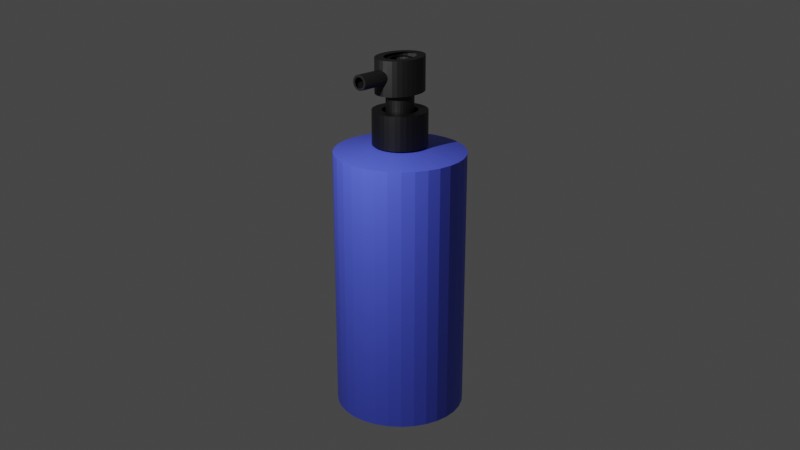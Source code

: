 # Source: handsanitizer.blend  (saved by Blender 2.90.8; exported with 4.5.12 LTS)
import bpy
from mathutils import Matrix  # noqa: F401  (used for matrix-valued properties, if any)

bpy.ops.wm.read_factory_settings(use_empty=True)
scene = bpy.context.scene
scene.name = 'Scene'

# ---- collections
col_collection = bpy.data.collections.new('Collection'); scene.collection.children.link(col_collection)

# ---- materials (node trees are filled in below, after node groups)
mat_material_001 = bpy.data.materials.new('Material.001')
mat_material_001.use_transparent_shadow = False
mat_material_005 = bpy.data.materials.new('Material.005')
mat_material_005.use_transparent_shadow = False
mat_material_004 = bpy.data.materials.new('Material.004')
mat_material_004.use_transparent_shadow = False
mat_material_003 = bpy.data.materials.new('Material.003')
mat_material_003.use_transparent_shadow = False
mat_material_002 = bpy.data.materials.new('Material.002')
mat_material_002.use_transparent_shadow = False

# ---- material node trees
mat_material_001.use_nodes = True; mat_material_001.node_tree.nodes.clear()
_N = mat_material_001.node_tree.nodes; _L = mat_material_001.node_tree.links
n0 = _N.new('ShaderNodeBsdfPrincipled'); n0.name = 'Principled BSDF'; n0.location = (10, 300)
n0.distribution = 'GGX'
n0.subsurface_method = 'BURLEY'
n0.inputs[0].default_value = (0.07792, 0.1118, 0.8, 1.0)
n0.inputs[3].default_value = 1.45
n0.inputs[27].default_value = (0.0, 0.0, 0.0, 1.0)
n0.inputs[28].default_value = 1.0
n1 = _N.new('ShaderNodeOutputMaterial'); n1.name = 'Material Output'; n1.location = (300, 300)
_L.new(n0.outputs[0], n1.inputs[0])
n1.is_active_output = True
mat_material_005.use_nodes = True; mat_material_005.node_tree.nodes.clear()
_N = mat_material_005.node_tree.nodes; _L = mat_material_005.node_tree.links
n0 = _N.new('ShaderNodeBsdfPrincipled'); n0.name = 'Principled BSDF'; n0.location = (10, 300)
n0.distribution = 'GGX'
n0.subsurface_method = 'BURLEY'
n0.inputs[0].default_value = (0.001032, 0.001032, 0.001032, 1.0)
n0.inputs[3].default_value = 1.45
n0.inputs[27].default_value = (0.0, 0.0, 0.0, 1.0)
n0.inputs[28].default_value = 1.0
n1 = _N.new('ShaderNodeOutputMaterial'); n1.name = 'Material Output'; n1.location = (300, 300)
_L.new(n0.outputs[0], n1.inputs[0])
n1.is_active_output = True
mat_material_004.use_nodes = True; mat_material_004.node_tree.nodes.clear()
_N = mat_material_004.node_tree.nodes; _L = mat_material_004.node_tree.links
n0 = _N.new('ShaderNodeBsdfPrincipled'); n0.name = 'Principled BSDF'; n0.location = (10, 300)
n0.distribution = 'GGX'
n0.subsurface_method = 'BURLEY'
n0.inputs[0].default_value = (0.002063, 0.002063, 0.002063, 1.0)
n0.inputs[3].default_value = 1.45
n0.inputs[27].default_value = (0.0, 0.0, 0.0, 1.0)
n0.inputs[28].default_value = 1.0
n1 = _N.new('ShaderNodeOutputMaterial'); n1.name = 'Material Output'; n1.location = (300, 300)
_L.new(n0.outputs[0], n1.inputs[0])
n1.is_active_output = True
mat_material_003.use_nodes = True; mat_material_003.node_tree.nodes.clear()
_N = mat_material_003.node_tree.nodes; _L = mat_material_003.node_tree.links
n0 = _N.new('ShaderNodeBsdfPrincipled'); n0.name = 'Principled BSDF'; n0.location = (10, 300)
n0.distribution = 'GGX'
n0.subsurface_method = 'BURLEY'
n0.inputs[0].default_value = (0.004896, 0.004896, 0.004896, 1.0)
n0.inputs[3].default_value = 1.45
n0.inputs[27].default_value = (0.0, 0.0, 0.0, 1.0)
n0.inputs[28].default_value = 1.0
n1 = _N.new('ShaderNodeOutputMaterial'); n1.name = 'Material Output'; n1.location = (300, 300)
_L.new(n0.outputs[0], n1.inputs[0])
n1.is_active_output = True
mat_material_002.use_nodes = True; mat_material_002.node_tree.nodes.clear()
_N = mat_material_002.node_tree.nodes; _L = mat_material_002.node_tree.links
n0 = _N.new('ShaderNodeBsdfPrincipled'); n0.name = 'Principled BSDF'; n0.location = (10, 300)
n0.distribution = 'GGX'
n0.subsurface_method = 'BURLEY'
n0.inputs[0].default_value = (0.005605, 0.005605, 0.005605, 1.0)
n0.inputs[3].default_value = 1.45
n0.inputs[27].default_value = (0.0, 0.0, 0.0, 1.0)
n0.inputs[28].default_value = 1.0
n1 = _N.new('ShaderNodeOutputMaterial'); n1.name = 'Material Output'; n1.location = (300, 300)
_L.new(n0.outputs[0], n1.inputs[0])
n1.is_active_output = True

# ---- world
world_world = bpy.data.worlds.new('World'); scene.world = world_world
world_world.use_nodes = True; world_world.node_tree.nodes.clear()
_N = world_world.node_tree.nodes; _L = world_world.node_tree.links
n0 = _N.new('ShaderNodeOutputWorld'); n0.name = 'World Output'; n0.location = (300, 300)
n1 = _N.new('ShaderNodeBackground'); n1.name = 'Background'; n1.location = (10, 300)
n1.inputs[0].default_value = (0.05088, 0.05088, 0.05088, 1.0)
_L.new(n1.outputs[0], n0.inputs[0])
n0.is_active_output = True
world_world.color = (0.05088, 0.05088, 0.05088)
world_world.use_sun_shadow = False
world_world.sun_shadow_jitter_overblur = 0.0

# ---- cameras
cam_camera_001 = bpy.data.cameras.new('Camera.001')

# ---- lights
light_light = bpy.data.lights.new('Light', 'POINT')
light_light.specular_factor = 2.0
light_light.transmission_factor = 0.0
light_light.energy = 1000.0
light_light.shadow_soft_size = 0.1
light_light.shadow_maximum_resolution = 0.006
light_light.use_absolute_resolution = True

# ---- meshes
me_cylinder = bpy.data.meshes.new('Cylinder')
me_cylinder.from_pydata([(-5.891e-08, 1.0, -3.743), (-1.523e-07, 0.2889, 0.4319), (0.1951, 0.9808, -3.743), (0.05637, 0.2834, 0.4319), (0.3827, 0.9239, -3.743), (0.1106, 0.267, 0.4319), (0.5556, 0.8315, -3.743), (0.1605, 0.2403, 0.4319), (0.7071, 0.7071, -3.743), (0.2043, 0.2043, 0.4319), (0.8315, 0.5556, -3.743), (0.2403, 0.1605, 0.4319), (0.9239, 0.3827, -3.743), (0.267, 0.1106, 0.4319), (0.9808, 0.1951, -3.743), (0.2834, 0.05637, 0.4319), (1.0, -1.282e-07, -3.743), (0.2889, -1.429e-07, 0.4319), (0.9808, -0.1951, -3.743), (0.2834, -0.05637, 0.4319), (0.9239, -0.3827, -3.743), (0.267, -0.1106, 0.4319), (0.8315, -0.5556, -3.743), (0.2403, -0.1605, 0.4319), (0.7071, -0.7071, -3.743), (0.2043, -0.2043, 0.4319), (0.5556, -0.8315, -3.743), (0.1605, -0.2403, 0.4319), (0.3827, -0.9239, -3.743), (0.1106, -0.267, 0.4319), (0.1951, -0.9808, -3.743), (0.05637, -0.2834, 0.4319), (-3.847e-07, -1.0, -3.743), (-1.364e-07, -0.2889, 0.4319), (-0.1951, -0.9808, -3.743), (-0.05637, -0.2834, 0.4319), (-0.3827, -0.9239, -3.743), (-0.1106, -0.267, 0.4319), (-0.5556, -0.8315, -3.743), (-0.1605, -0.2403, 0.4319), (-0.7071, -0.7071, -3.743), (-0.2043, -0.2043, 0.4319), (-0.8315, -0.5556, -3.743), (-0.2403, -0.1605, 0.4319), (-0.9239, -0.3827, -3.743), (-0.267, -0.1106, 0.4319), (-0.9808, -0.1951, -3.743), (-0.2834, -0.05637, 0.4319), (-1.0, 7.619e-07, -3.743), (-0.2889, 1.538e-07, 0.4319), (-0.9808, 0.1951, -3.743), (-0.2834, 0.05637, 0.4319), (-0.9239, 0.3827, -3.743), (-0.267, 0.1106, 0.4319), (-0.8315, 0.5556, -3.743), (-0.2403, 0.1605, 0.4319), (-0.7071, 0.7071, -3.743), (-0.2043, 0.2043, 0.4319), (-0.5556, 0.8315, -3.743), (-0.1605, 0.2403, 0.4319), (-0.3827, 0.9239, -3.743), (-0.1106, 0.267, 0.4319), (-0.1951, 0.9808, -3.743), (-0.05637, 0.2834, 0.4319), (0.1951, 0.9808, 0.3357), (-5.891e-08, 1.0, 0.3357), (0.3827, 0.9239, 0.3357), (0.5556, 0.8315, 0.3357), (0.7071, 0.7071, 0.3357), (0.8315, 0.5556, 0.3357), (0.9239, 0.3827, 0.3357), (0.9808, 0.1951, 0.3357), (1.0, -1.282e-07, 0.3357), (0.9808, -0.1951, 0.3357), (0.9239, -0.3827, 0.3357), (0.8315, -0.5556, 0.3357), (0.7071, -0.7071, 0.3357), (0.5556, -0.8315, 0.3357), (0.3827, -0.9239, 0.3357), (0.1951, -0.9808, 0.3357), (-3.847e-07, -1.0, 0.3357), (-0.1951, -0.9808, 0.3357), (-0.3827, -0.9239, 0.3357), (-0.5556, -0.8315, 0.3357), (-0.7071, -0.7071, 0.3357), (-0.8315, -0.5556, 0.3357), (-0.9239, -0.3827, 0.3357), (-0.9808, -0.1951, 0.3357), (-1.0, 7.619e-07, 0.3357), (-0.9808, 0.1951, 0.3357), (-0.9239, 0.3827, 0.3357), (-0.8315, 0.5556, 0.3357), (-0.7071, 0.7071, 0.3357), (-0.5556, 0.8315, 0.3357), (-0.3827, 0.9239, 0.3357), (-0.1951, 0.9808, 0.3357), (0.05637, 0.2834, 0.7039), (-1.678e-07, 0.2889, 0.7039), (0.1106, 0.267, 0.7039), (0.1605, 0.2403, 0.7039), (0.2043, 0.2043, 0.7039), (0.2403, 0.1605, 0.7039), (0.267, 0.1106, 0.7039), (0.2834, 0.05637, 0.7039), (0.2889, -1.429e-07, 0.7039), (0.2834, -0.05637, 0.7039), (0.267, -0.1106, 0.7039), (0.2403, -0.1605, 0.7039), (0.2043, -0.2043, 0.7039), (0.1605, -0.2403, 0.7039), (0.1106, -0.267, 0.7039), (0.05637, -0.2834, 0.7039), (-1.519e-07, -0.2889, 0.7039), (-0.05637, -0.2834, 0.7039), (-0.1106, -0.267, 0.7039), (-0.1605, -0.2403, 0.7039), (-0.2043, -0.2043, 0.7039), (-0.2403, -0.1605, 0.7039), (-0.267, -0.1106, 0.7039), (-0.2834, -0.05637, 0.7039), (-0.2889, 1.538e-07, 0.7039), (-0.2834, 0.05637, 0.7039), (-0.267, 0.1106, 0.7039), (-0.2403, 0.1605, 0.7039), (-0.2043, 0.2043, 0.7039), (-0.1605, 0.2403, 0.7039), (-0.1106, 0.267, 0.7039), (-0.05637, 0.2834, 0.7039), (-0.2834, -0.05637, 0.4319), (-0.267, -0.1106, 0.4319), (-0.267, -0.1106, 0.7039), (-0.2834, -0.05637, 0.7039), (0.267, -0.1106, 0.4319), (0.2834, -0.05637, 0.4319), (0.2834, -0.05637, 0.7039), (0.267, -0.1106, 0.7039), (-0.2889, 1.538e-07, 0.4319), (-0.2834, -0.05637, 0.4319), (-0.2834, -0.05637, 0.7039), (-0.2889, 1.538e-07, 0.7039), (0.2403, -0.1605, 0.4319), (0.267, -0.1106, 0.4319), (0.267, -0.1106, 0.7039), (0.2403, -0.1605, 0.7039), (-0.2834, 0.05637, 0.4319), (-0.2889, 1.538e-07, 0.4319), (-0.2889, 1.538e-07, 0.7039), (-0.2834, 0.05637, 0.7039), (0.2043, -0.2043, 0.4319), (0.2403, -0.1605, 0.4319), (0.2403, -0.1605, 0.7039), (0.2043, -0.2043, 0.7039), (-0.267, 0.1106, 0.4319), (-0.2834, 0.05637, 0.4319), (-0.2834, 0.05637, 0.7039), (-0.267, 0.1106, 0.7039), (0.1605, -0.2403, 0.4319), (0.2043, -0.2043, 0.4319), (0.2043, -0.2043, 0.7039), (0.1605, -0.2403, 0.7039), (-0.2403, 0.1605, 0.4319), (-0.267, 0.1106, 0.4319), (-0.267, 0.1106, 0.7039), (-0.2403, 0.1605, 0.7039), (0.1106, -0.267, 0.4319), (0.1605, -0.2403, 0.4319), (0.1605, -0.2403, 0.7039), (0.1106, -0.267, 0.7039), (0.05637, 0.2834, 0.4319), (-1.523e-07, 0.2889, 0.4319), (-1.678e-07, 0.2889, 0.7039), (0.05637, 0.2834, 0.7039), (-0.2043, 0.2043, 0.4319), (-0.2403, 0.1605, 0.4319), (-0.2403, 0.1605, 0.7039), (-0.2043, 0.2043, 0.7039), (0.05637, -0.2834, 0.4319), (0.1106, -0.267, 0.4319), (0.1106, -0.267, 0.7039), (0.05637, -0.2834, 0.7039), (0.1106, 0.267, 0.4319), (0.05637, 0.2834, 0.4319), (0.05637, 0.2834, 0.7039), (0.1106, 0.267, 0.7039), (-0.1605, 0.2403, 0.4319), (-0.2043, 0.2043, 0.4319), (-0.2043, 0.2043, 0.7039), (-0.1605, 0.2403, 0.7039), (-1.364e-07, -0.2889, 0.4319), (0.05637, -0.2834, 0.4319), (0.05637, -0.2834, 0.7039), (-1.519e-07, -0.2889, 0.7039), (0.1605, 0.2403, 0.4319), (0.1106, 0.267, 0.4319), (0.1106, 0.267, 0.7039), (0.1605, 0.2403, 0.7039), (-0.1106, 0.267, 0.4319), (-0.1605, 0.2403, 0.4319), (-0.1605, 0.2403, 0.7039), (-0.1106, 0.267, 0.7039), (-0.05637, -0.2834, 0.4319), (-1.364e-07, -0.2889, 0.4319), (-1.519e-07, -0.2889, 0.7039), (-0.05637, -0.2834, 0.7039), (0.2043, 0.2043, 0.4319), (0.1605, 0.2403, 0.4319), (0.1605, 0.2403, 0.7039), (0.2043, 0.2043, 0.7039), (-0.05637, 0.2834, 0.4319), (-0.1106, 0.267, 0.4319), (-0.1106, 0.267, 0.7039), (-0.05637, 0.2834, 0.7039), (-0.1106, -0.267, 0.4319), (-0.05637, -0.2834, 0.4319), (-0.05637, -0.2834, 0.7039), (-0.1106, -0.267, 0.7039), (0.2403, 0.1605, 0.4319), (0.2043, 0.2043, 0.4319), (0.2043, 0.2043, 0.7039), (0.2403, 0.1605, 0.7039), (-1.523e-07, 0.2889, 0.4319), (-0.05637, 0.2834, 0.4319), (-0.05637, 0.2834, 0.7039), (-1.678e-07, 0.2889, 0.7039), (-0.1605, -0.2403, 0.4319), (-0.1106, -0.267, 0.4319), (-0.1106, -0.267, 0.7039), (-0.1605, -0.2403, 0.7039), (0.267, 0.1106, 0.4319), (0.2403, 0.1605, 0.4319), (0.2403, 0.1605, 0.7039), (0.267, 0.1106, 0.7039), (-0.2043, -0.2043, 0.4319), (-0.1605, -0.2403, 0.4319), (-0.1605, -0.2403, 0.7039), (-0.2043, -0.2043, 0.7039), (0.2834, 0.05637, 0.4319), (0.267, 0.1106, 0.4319), (0.267, 0.1106, 0.7039), (0.2834, 0.05637, 0.7039), (-0.2403, -0.1605, 0.4319), (-0.2043, -0.2043, 0.4319), (-0.2043, -0.2043, 0.7039), (-0.2403, -0.1605, 0.7039), (0.2889, -1.429e-07, 0.4319), (0.2834, 0.05637, 0.4319), (0.2834, 0.05637, 0.7039), (0.2889, -1.429e-07, 0.7039), (-0.267, -0.1106, 0.4319), (-0.2403, -0.1605, 0.4319), (-0.2403, -0.1605, 0.7039), (-0.267, -0.1106, 0.7039), (0.2834, -0.05637, 0.4319), (0.2889, -1.429e-07, 0.4319), (0.2889, -1.429e-07, 0.7039), (0.2834, -0.05637, 0.7039)], [], [(0, 65, 64, 2), (2, 64, 66, 4), (4, 66, 67, 6), (6, 67, 68, 8), (8, 68, 69, 10), (10, 69, 70, 12), (12, 70, 71, 14), (14, 71, 72, 16), (16, 72, 73, 18), (18, 73, 74, 20), (20, 74, 75, 22), (22, 75, 76, 24), (24, 76, 77, 26), (26, 77, 78, 28), (28, 78, 79, 30), (30, 79, 80, 32), (32, 80, 81, 34), (34, 81, 82, 36), (36, 82, 83, 38), (38, 83, 84, 40), (40, 84, 85, 42), (42, 85, 86, 44), (44, 86, 87, 46), (46, 87, 88, 48), (48, 88, 89, 50), (50, 89, 90, 52), (52, 90, 91, 54), (54, 91, 92, 56), (56, 92, 93, 58), (58, 93, 94, 60), (60, 94, 95, 62), (62, 95, 65, 0), (0, 2, 4, 6, 8, 10, 12, 14, 16, 18, 20, 22, 24, 26, 28, 30, 32, 34, 36, 38, 40, 42, 44, 46, 48, 50, 52, 54, 56, 58, 60, 62), (1, 3, 64, 65), (3, 5, 66, 64), (5, 7, 67, 66), (7, 9, 68, 67), (9, 11, 69, 68), (11, 13, 70, 69), (13, 15, 71, 70), (15, 17, 72, 71), (17, 19, 73, 72), (19, 21, 74, 73), (21, 23, 75, 74), (23, 25, 76, 75), (25, 27, 77, 76), (27, 29, 78, 77), (29, 31, 79, 78), (31, 33, 80, 79), (33, 35, 81, 80), (35, 37, 82, 81), (37, 39, 83, 82), (39, 41, 84, 83), (41, 43, 85, 84), (43, 45, 86, 85), (45, 47, 87, 86), (47, 49, 88, 87), (49, 51, 89, 88), (51, 53, 90, 89), (53, 55, 91, 90), (55, 57, 92, 91), (57, 59, 93, 92), (59, 61, 94, 93), (61, 63, 95, 94), (63, 1, 65, 95), (128, 129, 130, 131), (45, 129, 128, 47), (118, 130, 129, 45), (119, 131, 130, 118), (47, 128, 131, 119), (132, 133, 134, 135), (19, 133, 132, 21), (105, 134, 133, 19), (106, 135, 134, 105), (21, 132, 135, 106), (136, 137, 138, 139), (47, 137, 136, 49), (119, 138, 137, 47), (120, 139, 138, 119), (49, 136, 139, 120), (140, 141, 142, 143), (21, 141, 140, 23), (106, 142, 141, 21), (107, 143, 142, 106), (23, 140, 143, 107), (144, 145, 146, 147), (49, 145, 144, 51), (120, 146, 145, 49), (121, 147, 146, 120), (51, 144, 147, 121), (148, 149, 150, 151), (23, 149, 148, 25), (107, 150, 149, 23), (108, 151, 150, 107), (25, 148, 151, 108), (152, 153, 154, 155), (51, 153, 152, 53), (121, 154, 153, 51), (122, 155, 154, 121), (53, 152, 155, 122), (156, 157, 158, 159), (25, 157, 156, 27), (108, 158, 157, 25), (109, 159, 158, 108), (27, 156, 159, 109), (160, 161, 162, 163), (53, 161, 160, 55), (122, 162, 161, 53), (123, 163, 162, 122), (55, 160, 163, 123), (164, 165, 166, 167), (27, 165, 164, 29), (109, 166, 165, 27), (110, 167, 166, 109), (29, 164, 167, 110), (168, 169, 170, 171), (1, 169, 168, 3), (97, 170, 169, 1), (96, 171, 170, 97), (3, 168, 171, 96), (172, 173, 174, 175), (55, 173, 172, 57), (123, 174, 173, 55), (124, 175, 174, 123), (57, 172, 175, 124), (176, 177, 178, 179), (29, 177, 176, 31), (110, 178, 177, 29), (111, 179, 178, 110), (31, 176, 179, 111), (180, 181, 182, 183), (3, 181, 180, 5), (96, 182, 181, 3), (98, 183, 182, 96), (5, 180, 183, 98), (184, 185, 186, 187), (57, 185, 184, 59), (124, 186, 185, 57), (125, 187, 186, 124), (59, 184, 187, 125), (188, 189, 190, 191), (31, 189, 188, 33), (111, 190, 189, 31), (112, 191, 190, 111), (33, 188, 191, 112), (192, 193, 194, 195), (5, 193, 192, 7), (98, 194, 193, 5), (99, 195, 194, 98), (7, 192, 195, 99), (196, 197, 198, 199), (59, 197, 196, 61), (125, 198, 197, 59), (126, 199, 198, 125), (61, 196, 199, 126), (200, 201, 202, 203), (33, 201, 200, 35), (112, 202, 201, 33), (113, 203, 202, 112), (35, 200, 203, 113), (204, 205, 206, 207), (7, 205, 204, 9), (99, 206, 205, 7), (100, 207, 206, 99), (9, 204, 207, 100), (208, 209, 210, 211), (61, 209, 208, 63), (126, 210, 209, 61), (127, 211, 210, 126), (63, 208, 211, 127), (212, 213, 214, 215), (35, 213, 212, 37), (113, 214, 213, 35), (114, 215, 214, 113), (37, 212, 215, 114), (216, 217, 218, 219), (9, 217, 216, 11), (100, 218, 217, 9), (101, 219, 218, 100), (11, 216, 219, 101), (220, 221, 222, 223), (63, 221, 220, 1), (127, 222, 221, 63), (97, 223, 222, 127), (1, 220, 223, 97), (224, 225, 226, 227), (37, 225, 224, 39), (114, 226, 225, 37), (115, 227, 226, 114), (39, 224, 227, 115), (228, 229, 230, 231), (11, 229, 228, 13), (101, 230, 229, 11), (102, 231, 230, 101), (13, 228, 231, 102), (232, 233, 234, 235), (39, 233, 232, 41), (115, 234, 233, 39), (116, 235, 234, 115), (41, 232, 235, 116), (236, 237, 238, 239), (13, 237, 236, 15), (102, 238, 237, 13), (103, 239, 238, 102), (15, 236, 239, 103), (240, 241, 242, 243), (41, 241, 240, 43), (116, 242, 241, 41), (117, 243, 242, 116), (43, 240, 243, 117), (244, 245, 246, 247), (15, 245, 244, 17), (103, 246, 245, 15), (104, 247, 246, 103), (17, 244, 247, 104), (248, 249, 250, 251), (43, 249, 248, 45), (117, 250, 249, 43), (118, 251, 250, 117), (45, 248, 251, 118), (252, 253, 254, 255), (17, 253, 252, 19), (104, 254, 253, 17), (105, 255, 254, 104), (19, 252, 255, 105)])
_uv = me_cylinder.uv_layers.new(name='UVMap')
_uv.uv.foreach_set('vector', [1.0, 0.5, 1.0, 1.0, 0.9688, 1.0, 0.9688, 0.5, 0.9688, 0.5, 0.9688, 1.0, 0.9375, 1.0, 0.9375, 0.5, 0.9375, 0.5, 0.9375, 1.0, 0.9062, 1.0, 0.9062, 0.5, 0.9062, 0.5, 0.9062, 1.0, 0.875, 1.0, 0.875, 0.5, 0.875, 0.5, 0.875, 1.0, 0.8438, 1.0, 0.8438, 0.5, 0.8438, 0.5, 0.8438, 1.0, 0.8125, 1.0, 0.8125, 0.5, 0.8125, 0.5, 0.8125, 1.0, 0.7812, 1.0, 0.7812, 0.5, 0.7812, 0.5, 0.7812, 1.0, 0.75, 1.0, 0.75, 0.5, 0.75, 0.5, 0.75, 1.0, 0.7188, 1.0, 0.7188, 0.5, 0.7188, 0.5, 0.7188, 1.0, 0.6875, 1.0, 0.6875, 0.5, 0.6875, 0.5, 0.6875, 1.0, 0.6562, 1.0, 0.6562, 0.5, 0.6562, 0.5, 0.6562, 1.0, 0.625, 1.0, 0.625, 0.5, 0.625, 0.5, 0.625, 1.0, 0.5938, 1.0, 0.5938, 0.5, 0.5938, 0.5, 0.5938, 1.0, 0.5625, 1.0, 0.5625, 0.5, 0.5625, 0.5, 0.5625, 1.0, 0.5312, 1.0, 0.5312, 0.5, 0.5312, 0.5, 0.5312, 1.0, 0.5, 1.0, 0.5, 0.5, 0.5, 0.5, 0.5, 1.0, 0.4688, 1.0, 0.4688, 0.5, 0.4688, 0.5, 0.4688, 1.0, 0.4375, 1.0, 0.4375, 0.5, 0.4375, 0.5, 0.4375, 1.0, 0.4062, 1.0, 0.4062, 0.5, 0.4062, 0.5, 0.4062, 1.0, 0.375, 1.0, 0.375, 0.5, 0.375, 0.5, 0.375, 1.0, 0.3438, 1.0, 0.3438, 0.5, 0.3438, 0.5, 0.3438, 1.0, 0.3125, 1.0, 0.3125, 0.5, 0.3125, 0.5, 0.3125, 1.0, 0.2812, 1.0, 0.2812, 0.5, 0.2812, 0.5, 0.2812, 1.0, 0.25, 1.0, 0.25, 0.5, 0.25, 0.5, 0.25, 1.0, 0.2188, 1.0, 0.2188, 0.5, 0.2188, 0.5, 0.2188, 1.0, 0.1875, 1.0, 0.1875, 0.5, 0.1875, 0.5, 0.1875, 1.0, 0.1562, 1.0, 0.1562, 0.5, 0.1562, 0.5, 0.1562, 1.0, 0.125, 1.0, 0.125, 0.5, 0.125, 0.5, 0.125, 1.0, 0.09375, 1.0, 0.09375, 0.5, 0.09375, 0.5, 0.09375, 1.0, 0.0625, 1.0, 0.0625, 0.5, 0.0625, 0.5, 0.0625, 1.0, 0.03125, 1.0, 0.03125, 0.5, 0.03125, 0.5, 0.03125, 1.0, 0.0, 1.0, 0.0, 0.5, 0.75, 0.49, 0.7968, 0.4854, 0.8418, 0.4717, 0.8833, 0.4496, 0.9197, 0.4197, 0.9496, 0.3833, 0.9717, 0.3418, 0.9854, 0.2968, 0.99, 0.25, 0.9854, 0.2032, 0.9717, 0.1582, 0.9496, 0.1167, 0.9197, 0.08029, 0.8833, 0.05045, 0.8418, 0.02827, 0.7968, 0.01461, 0.75, 0.01, 0.7032, 0.01461, 0.6582, 0.02827, 0.6167, 0.05045, 0.5803, 0.08029, 0.5504, 0.1167, 0.5283, 0.1582, 0.5146, 0.2032, 0.51, 0.25, 0.5146, 0.2968, 0.5283, 0.3418, 0.5504, 0.3833, 0.5803, 0.4197, 0.6167, 0.4496, 0.6582, 0.4717, 0.7032, 0.4854, 0.25, 0.3671, 0.2728, 0.3649, 0.2968, 0.4854, 0.25, 0.49, 0.2728, 0.3649, 0.2948, 0.3582, 0.3418, 0.4717, 0.2968, 0.4854, 0.2948, 0.3582, 0.3151, 0.3474, 0.3833, 0.4496, 0.3418, 0.4717, 0.3151, 0.3474, 0.3328, 0.3328, 0.4197, 0.4197, 0.3833, 0.4496, 0.3328, 0.3328, 0.3474, 0.3151, 0.4496, 0.3833, 0.4197, 0.4197, 0.3474, 0.3151, 0.3582, 0.2948, 0.4717, 0.3418, 0.4496, 0.3833, 0.3582, 0.2948, 0.3649, 0.2728, 0.4854, 0.2968, 0.4717, 0.3418, 0.3649, 0.2728, 0.3671, 0.25, 0.49, 0.25, 0.4854, 0.2968, 0.3671, 0.25, 0.3649, 0.2272, 0.4854, 0.2032, 0.49, 0.25, 0.3649, 0.2272, 0.3582, 0.2052, 0.4717, 0.1582, 0.4854, 0.2032, 0.3582, 0.2052, 0.3474, 0.1849, 0.4496, 0.1167, 0.4717, 0.1582, 0.3474, 0.1849, 0.3328, 0.1672, 0.4197, 0.08029, 0.4496, 0.1167, 0.3328, 0.1672, 0.3151, 0.1526, 0.3833, 0.05045, 0.4197, 0.08029, 0.3151, 0.1526, 0.2948, 0.1418, 0.3418, 0.02827, 0.3833, 0.05045, 0.2948, 0.1418, 0.2728, 0.1351, 0.2968, 0.01461, 0.3418, 0.02827, 0.2728, 0.1351, 0.25, 0.1329, 0.25, 0.01, 0.2968, 0.01461, 0.25, 0.1329, 0.2272, 0.1351, 0.2032, 0.01461, 0.25, 0.01, 0.2272, 0.1351, 0.2052, 0.1418, 0.1582, 0.02827, 0.2032, 0.01461, 0.2052, 0.1418, 0.1849, 0.1526, 0.1167, 0.05045, 0.1582, 0.02827, 0.1849, 0.1526, 0.1672, 0.1672, 0.08029, 0.08029, 0.1167, 0.05045, 0.1672, 0.1672, 0.1526, 0.1849, 0.05045, 0.1167, 0.08029, 0.08029, 0.1526, 0.1849, 0.1418, 0.2052, 0.02827, 0.1582, 0.05045, 0.1167, 0.1418, 0.2052, 0.1351, 0.2272, 0.01461, 0.2032, 0.02827, 0.1582, 0.1351, 0.2272, 0.1329, 0.25, 0.01, 0.25, 0.01461, 0.2032, 0.1329, 0.25, 0.1351, 0.2728, 0.01461, 0.2968, 0.01, 0.25, 0.1351, 0.2728, 0.1418, 0.2948, 0.02827, 0.3418, 0.01461, 0.2968, 0.1418, 0.2948, 0.1526, 0.3151, 0.05045, 0.3833, 0.02827, 0.3418, 0.1526, 0.3151, 0.1672, 0.3328, 0.08029, 0.4197, 0.05045, 0.3833, 0.1672, 0.3328, 0.1849, 0.3474, 0.1167, 0.4496, 0.08029, 0.4197, 0.1849, 0.3474, 0.2052, 0.3582, 0.1582, 0.4717, 0.1167, 0.4496, 0.2052, 0.3582, 0.2272, 0.3649, 0.2032, 0.4854, 0.1582, 0.4717, 0.2272, 0.3649, 0.25, 0.3671, 0.25, 0.49, 0.2032, 0.4854, 0.1351, 0.2272, 0.1418, 0.2052, 0.1418, 0.2052, 0.1351, 0.2272, 0.1418, 0.2052, 0.1418, 0.2052, 0.1351, 0.2272, 0.1351, 0.2272, 0.1418, 0.2052, 0.1418, 0.2052, 0.1418, 0.2052, 0.1418, 0.2052, 0.1351, 0.2272, 0.1351, 0.2272, 0.1418, 0.2052, 0.1418, 0.2052, 0.1351, 0.2272, 0.1351, 0.2272, 0.1351, 0.2272, 0.1351, 0.2272, 0.3582, 0.2052, 0.3649, 0.2272, 0.3649, 0.2272, 0.3582, 0.2052, 0.3649, 0.2272, 0.3649, 0.2272, 0.3582, 0.2052, 0.3582, 0.2052, 0.3649, 0.2272, 0.3649, 0.2272, 0.3649, 0.2272, 0.3649, 0.2272, 0.3582, 0.2052, 0.3582, 0.2052, 0.3649, 0.2272, 0.3649, 0.2272, 0.3582, 0.2052, 0.3582, 0.2052, 0.3582, 0.2052, 0.3582, 0.2052, 0.1329, 0.25, 0.1351, 0.2272, 0.1351, 0.2272, 0.1329, 0.25, 0.1351, 0.2272, 0.1351, 0.2272, 0.1329, 0.25, 0.1329, 0.25, 0.1351, 0.2272, 0.1351, 0.2272, 0.1351, 0.2272, 0.1351, 0.2272, 0.1329, 0.25, 0.1329, 0.25, 0.1351, 0.2272, 0.1351, 0.2272, 0.1329, 0.25, 0.1329, 0.25, 0.1329, 0.25, 0.1329, 0.25, 0.3474, 0.1849, 0.3582, 0.2052, 0.3582, 0.2052, 0.3474, 0.1849, 0.3582, 0.2052, 0.3582, 0.2052, 0.3474, 0.1849, 0.3474, 0.1849, 0.3582, 0.2052, 0.3582, 0.2052, 0.3582, 0.2052, 0.3582, 0.2052, 0.3474, 0.1849, 0.3474, 0.1849, 0.3582, 0.2052, 0.3582, 0.2052, 0.3474, 0.1849, 0.3474, 0.1849, 0.3474, 0.1849, 0.3474, 0.1849, 0.1351, 0.2728, 0.1329, 0.25, 0.1329, 0.25, 0.1351, 0.2728, 0.1329, 0.25, 0.1329, 0.25, 0.1351, 0.2728, 0.1351, 0.2728, 0.1329, 0.25, 0.1329, 0.25, 0.1329, 0.25, 0.1329, 0.25, 0.1351, 0.2728, 0.1351, 0.2728, 0.1329, 0.25, 0.1329, 0.25, 0.1351, 0.2728, 0.1351, 0.2728, 0.1351, 0.2728, 0.1351, 0.2728, 0.3328, 0.1672, 0.3474, 0.1849, 0.3474, 0.1849, 0.3328, 0.1672, 0.3474, 0.1849, 0.3474, 0.1849, 0.3328, 0.1672, 0.3328, 0.1672, 0.3474, 0.1849, 0.3474, 0.1849, 0.3474, 0.1849, 0.3474, 0.1849, 0.3328, 0.1672, 0.3328, 0.1672, 0.3474, 0.1849, 0.3474, 0.1849, 0.3328, 0.1672, 0.3328, 0.1672, 0.3328, 0.1672, 0.3328, 0.1672, 0.1418, 0.2948, 0.1351, 0.2728, 0.1351, 0.2728, 0.1418, 0.2948, 0.1351, 0.2728, 0.1351, 0.2728, 0.1418, 0.2948, 0.1418, 0.2948, 0.1351, 0.2728, 0.1351, 0.2728, 0.1351, 0.2728, 0.1351, 0.2728, 0.1418, 0.2948, 0.1418, 0.2948, 0.1351, 0.2728, 0.1351, 0.2728, 0.1418, 0.2948, 0.1418, 0.2948, 0.1418, 0.2948, 0.1418, 0.2948, 0.3151, 0.1526, 0.3328, 0.1672, 0.3328, 0.1672, 0.3151, 0.1526, 0.3328, 0.1672, 0.3328, 0.1672, 0.3151, 0.1526, 0.3151, 0.1526, 0.3328, 0.1672, 0.3328, 0.1672, 0.3328, 0.1672, 0.3328, 0.1672, 0.3151, 0.1526, 0.3151, 0.1526, 0.3328, 0.1672, 0.3328, 0.1672, 0.3151, 0.1526, 0.3151, 0.1526, 0.3151, 0.1526, 0.3151, 0.1526, 0.1526, 0.3151, 0.1418, 0.2948, 0.1418, 0.2948, 0.1526, 0.3151, 0.1418, 0.2948, 0.1418, 0.2948, 0.1526, 0.3151, 0.1526, 0.3151, 0.1418, 0.2948, 0.1418, 0.2948, 0.1418, 0.2948, 0.1418, 0.2948, 0.1526, 0.3151, 0.1526, 0.3151, 0.1418, 0.2948, 0.1418, 0.2948, 0.1526, 0.3151, 0.1526, 0.3151, 0.1526, 0.3151, 0.1526, 0.3151, 0.2948, 0.1418, 0.3151, 0.1526, 0.3151, 0.1526, 0.2948, 0.1418, 0.3151, 0.1526, 0.3151, 0.1526, 0.2948, 0.1418, 0.2948, 0.1418, 0.3151, 0.1526, 0.3151, 0.1526, 0.3151, 0.1526, 0.3151, 0.1526, 0.2948, 0.1418, 0.2948, 0.1418, 0.3151, 0.1526, 0.3151, 0.1526, 0.2948, 0.1418, 0.2948, 0.1418, 0.2948, 0.1418, 0.2948, 0.1418, 0.2728, 0.3649, 0.25, 0.3671, 0.25, 0.3671, 0.2728, 0.3649, 0.25, 0.3671, 0.25, 0.3671, 0.2728, 0.3649, 0.2728, 0.3649, 0.25, 0.3671, 0.25, 0.3671, 0.25, 0.3671, 0.25, 0.3671, 0.2728, 0.3649, 0.2728, 0.3649, 0.25, 0.3671, 0.25, 0.3671, 0.2728, 0.3649, 0.2728, 0.3649, 0.2728, 0.3649, 0.2728, 0.3649, 0.1672, 0.3328, 0.1526, 0.3151, 0.1526, 0.3151, 0.1672, 0.3328, 0.1526, 0.3151, 0.1526, 0.3151, 0.1672, 0.3328, 0.1672, 0.3328, 0.1526, 0.3151, 0.1526, 0.3151, 0.1526, 0.3151, 0.1526, 0.3151, 0.1672, 0.3328, 0.1672, 0.3328, 0.1526, 0.3151, 0.1526, 0.3151, 0.1672, 0.3328, 0.1672, 0.3328, 0.1672, 0.3328, 0.1672, 0.3328, 0.2728, 0.1351, 0.2948, 0.1418, 0.2948, 0.1418, 0.2728, 0.1351, 0.2948, 0.1418, 0.2948, 0.1418, 0.2728, 0.1351, 0.2728, 0.1351, 0.2948, 0.1418, 0.2948, 0.1418, 0.2948, 0.1418, 0.2948, 0.1418, 0.2728, 0.1351, 0.2728, 0.1351, 0.2948, 0.1418, 0.2948, 0.1418, 0.2728, 0.1351, 0.2728, 0.1351, 0.2728, 0.1351, 0.2728, 0.1351, 0.2948, 0.3582, 0.2728, 0.3649, 0.2728, 0.3649, 0.2948, 0.3582, 0.2728, 0.3649, 0.2728, 0.3649, 0.2948, 0.3582, 0.2948, 0.3582, 0.2728, 0.3649, 0.2728, 0.3649, 0.2728, 0.3649, 0.2728, 0.3649, 0.2948, 0.3582, 0.2948, 0.3582, 0.2728, 0.3649, 0.2728, 0.3649, 0.2948, 0.3582, 0.2948, 0.3582, 0.2948, 0.3582, 0.2948, 0.3582, 0.1849, 0.3474, 0.1672, 0.3328, 0.1672, 0.3328, 0.1849, 0.3474, 0.1672, 0.3328, 0.1672, 0.3328, 0.1849, 0.3474, 0.1849, 0.3474, 0.1672, 0.3328, 0.1672, 0.3328, 0.1672, 0.3328, 0.1672, 0.3328, 0.1849, 0.3474, 0.1849, 0.3474, 0.1672, 0.3328, 0.1672, 0.3328, 0.1849, 0.3474, 0.1849, 0.3474, 0.1849, 0.3474, 0.1849, 0.3474, 0.25, 0.1329, 0.2728, 0.1351, 0.2728, 0.1351, 0.25, 0.1329, 0.2728, 0.1351, 0.2728, 0.1351, 0.25, 0.1329, 0.25, 0.1329, 0.2728, 0.1351, 0.2728, 0.1351, 0.2728, 0.1351, 0.2728, 0.1351, 0.25, 0.1329, 0.25, 0.1329, 0.2728, 0.1351, 0.2728, 0.1351, 0.25, 0.1329, 0.25, 0.1329, 0.25, 0.1329, 0.25, 0.1329, 0.3151, 0.3474, 0.2948, 0.3582, 0.2948, 0.3582, 0.3151, 0.3474, 0.2948, 0.3582, 0.2948, 0.3582, 0.3151, 0.3474, 0.3151, 0.3474, 0.2948, 0.3582, 0.2948, 0.3582, 0.2948, 0.3582, 0.2948, 0.3582, 0.3151, 0.3474, 0.3151, 0.3474, 0.2948, 0.3582, 0.2948, 0.3582, 0.3151, 0.3474, 0.3151, 0.3474, 0.3151, 0.3474, 0.3151, 0.3474, 0.2052, 0.3582, 0.1849, 0.3474, 0.1849, 0.3474, 0.2052, 0.3582, 0.1849, 0.3474, 0.1849, 0.3474, 0.2052, 0.3582, 0.2052, 0.3582, 0.1849, 0.3474, 0.1849, 0.3474, 0.1849, 0.3474, 0.1849, 0.3474, 0.2052, 0.3582, 0.2052, 0.3582, 0.1849, 0.3474, 0.1849, 0.3474, 0.2052, 0.3582, 0.2052, 0.3582, 0.2052, 0.3582, 0.2052, 0.3582, 0.2272, 0.1351, 0.25, 0.1329, 0.25, 0.1329, 0.2272, 0.1351, 0.25, 0.1329, 0.25, 0.1329, 0.2272, 0.1351, 0.2272, 0.1351, 0.25, 0.1329, 0.25, 0.1329, 0.25, 0.1329, 0.25, 0.1329, 0.2272, 0.1351, 0.2272, 0.1351, 0.25, 0.1329, 0.25, 0.1329, 0.2272, 0.1351, 0.2272, 0.1351, 0.2272, 0.1351, 0.2272, 0.1351, 0.3328, 0.3328, 0.3151, 0.3474, 0.3151, 0.3474, 0.3328, 0.3328, 0.3151, 0.3474, 0.3151, 0.3474, 0.3328, 0.3328, 0.3328, 0.3328, 0.3151, 0.3474, 0.3151, 0.3474, 0.3151, 0.3474, 0.3151, 0.3474, 0.3328, 0.3328, 0.3328, 0.3328, 0.3151, 0.3474, 0.3151, 0.3474, 0.3328, 0.3328, 0.3328, 0.3328, 0.3328, 0.3328, 0.3328, 0.3328, 0.2272, 0.3649, 0.2052, 0.3582, 0.2052, 0.3582, 0.2272, 0.3649, 0.2052, 0.3582, 0.2052, 0.3582, 0.2272, 0.3649, 0.2272, 0.3649, 0.2052, 0.3582, 0.2052, 0.3582, 0.2052, 0.3582, 0.2052, 0.3582, 0.2272, 0.3649, 0.2272, 0.3649, 0.2052, 0.3582, 0.2052, 0.3582, 0.2272, 0.3649, 0.2272, 0.3649, 0.2272, 0.3649, 0.2272, 0.3649, 0.2052, 0.1418, 0.2272, 0.1351, 0.2272, 0.1351, 0.2052, 0.1418, 0.2272, 0.1351, 0.2272, 0.1351, 0.2052, 0.1418, 0.2052, 0.1418, 0.2272, 0.1351, 0.2272, 0.1351, 0.2272, 0.1351, 0.2272, 0.1351, 0.2052, 0.1418, 0.2052, 0.1418, 0.2272, 0.1351, 0.2272, 0.1351, 0.2052, 0.1418, 0.2052, 0.1418, 0.2052, 0.1418, 0.2052, 0.1418, 0.3474, 0.3151, 0.3328, 0.3328, 0.3328, 0.3328, 0.3474, 0.3151, 0.3328, 0.3328, 0.3328, 0.3328, 0.3474, 0.3151, 0.3474, 0.3151, 0.3328, 0.3328, 0.3328, 0.3328, 0.3328, 0.3328, 0.3328, 0.3328, 0.3474, 0.3151, 0.3474, 0.3151, 0.3328, 0.3328, 0.3328, 0.3328, 0.3474, 0.3151, 0.3474, 0.3151, 0.3474, 0.3151, 0.3474, 0.3151, 0.25, 0.3671, 0.2272, 0.3649, 0.2272, 0.3649, 0.25, 0.3671, 0.2272, 0.3649, 0.2272, 0.3649, 0.25, 0.3671, 0.25, 0.3671, 0.2272, 0.3649, 0.2272, 0.3649, 0.2272, 0.3649, 0.2272, 0.3649, 0.25, 0.3671, 0.25, 0.3671, 0.2272, 0.3649, 0.2272, 0.3649, 0.25, 0.3671, 0.25, 0.3671, 0.25, 0.3671, 0.25, 0.3671, 0.1849, 0.1526, 0.2052, 0.1418, 0.2052, 0.1418, 0.1849, 0.1526, 0.2052, 0.1418, 0.2052, 0.1418, 0.1849, 0.1526, 0.1849, 0.1526, 0.2052, 0.1418, 0.2052, 0.1418, 0.2052, 0.1418, 0.2052, 0.1418, 0.1849, 0.1526, 0.1849, 0.1526, 0.2052, 0.1418, 0.2052, 0.1418, 0.1849, 0.1526, 0.1849, 0.1526, 0.1849, 0.1526, 0.1849, 0.1526, 0.3582, 0.2948, 0.3474, 0.3151, 0.3474, 0.3151, 0.3582, 0.2948, 0.3474, 0.3151, 0.3474, 0.3151, 0.3582, 0.2948, 0.3582, 0.2948, 0.3474, 0.3151, 0.3474, 0.3151, 0.3474, 0.3151, 0.3474, 0.3151, 0.3582, 0.2948, 0.3582, 0.2948, 0.3474, 0.3151, 0.3474, 0.3151, 0.3582, 0.2948, 0.3582, 0.2948, 0.3582, 0.2948, 0.3582, 0.2948, 0.1672, 0.1672, 0.1849, 0.1526, 0.1849, 0.1526, 0.1672, 0.1672, 0.1849, 0.1526, 0.1849, 0.1526, 0.1672, 0.1672, 0.1672, 0.1672, 0.1849, 0.1526, 0.1849, 0.1526, 0.1849, 0.1526, 0.1849, 0.1526, 0.1672, 0.1672, 0.1672, 0.1672, 0.1849, 0.1526, 0.1849, 0.1526, 0.1672, 0.1672, 0.1672, 0.1672, 0.1672, 0.1672, 0.1672, 0.1672, 0.3649, 0.2728, 0.3582, 0.2948, 0.3582, 0.2948, 0.3649, 0.2728, 0.3582, 0.2948, 0.3582, 0.2948, 0.3649, 0.2728, 0.3649, 0.2728, 0.3582, 0.2948, 0.3582, 0.2948, 0.3582, 0.2948, 0.3582, 0.2948, 0.3649, 0.2728, 0.3649, 0.2728, 0.3582, 0.2948, 0.3582, 0.2948, 0.3649, 0.2728, 0.3649, 0.2728, 0.3649, 0.2728, 0.3649, 0.2728, 0.1526, 0.1849, 0.1672, 0.1672, 0.1672, 0.1672, 0.1526, 0.1849, 0.1672, 0.1672, 0.1672, 0.1672, 0.1526, 0.1849, 0.1526, 0.1849, 0.1672, 0.1672, 0.1672, 0.1672, 0.1672, 0.1672, 0.1672, 0.1672, 0.1526, 0.1849, 0.1526, 0.1849, 0.1672, 0.1672, 0.1672, 0.1672, 0.1526, 0.1849, 0.1526, 0.1849, 0.1526, 0.1849, 0.1526, 0.1849, 0.3671, 0.25, 0.3649, 0.2728, 0.3649, 0.2728, 0.3671, 0.25, 0.3649, 0.2728, 0.3649, 0.2728, 0.3671, 0.25, 0.3671, 0.25, 0.3649, 0.2728, 0.3649, 0.2728, 0.3649, 0.2728, 0.3649, 0.2728, 0.3671, 0.25, 0.3671, 0.25, 0.3649, 0.2728, 0.3649, 0.2728, 0.3671, 0.25, 0.3671, 0.25, 0.3671, 0.25, 0.3671, 0.25, 0.1418, 0.2052, 0.1526, 0.1849, 0.1526, 0.1849, 0.1418, 0.2052, 0.1526, 0.1849, 0.1526, 0.1849, 0.1418, 0.2052, 0.1418, 0.2052, 0.1526, 0.1849, 0.1526, 0.1849, 0.1526, 0.1849, 0.1526, 0.1849, 0.1418, 0.2052, 0.1418, 0.2052, 0.1526, 0.1849, 0.1526, 0.1849, 0.1418, 0.2052, 0.1418, 0.2052, 0.1418, 0.2052, 0.1418, 0.2052, 0.3649, 0.2272, 0.3671, 0.25, 0.3671, 0.25, 0.3649, 0.2272, 0.3671, 0.25, 0.3671, 0.25, 0.3649, 0.2272, 0.3649, 0.2272, 0.3671, 0.25, 0.3671, 0.25, 0.3671, 0.25, 0.3671, 0.25, 0.3649, 0.2272, 0.3649, 0.2272, 0.3671, 0.25, 0.3671, 0.25, 0.3649, 0.2272, 0.3649, 0.2272, 0.3649, 0.2272, 0.3649, 0.2272])
me_cylinder.materials.append(mat_material_001)
me_cylinder.use_remesh_fix_poles = True
me_cylinder.use_remesh_preserve_attributes = False
me_cylinder.use_mirror_vertex_groups = False
me_cylinder.update()
me_cylinder_001 = bpy.data.meshes.new('Cylinder.001')
me_cylinder_001.from_pydata([(0.1424, 0.7161, -0.009992), (-3.486e-07, 0.7301, -0.009992), (0.2794, 0.6746, -0.009992), (0.4056, 0.6071, -0.009992), (0.5163, 0.5163, -0.009992), (0.6071, 0.4056, -0.009992), (0.6746, 0.2794, -0.009992), (0.7161, 0.1424, -0.009992), (0.7301, -1.871e-07, -0.009992), (0.7161, -0.1424, -0.009992), (0.6746, -0.2794, -0.009992), (0.6071, -0.4056, -0.009992), (0.5163, -0.5163, -0.009992), (0.4056, -0.6071, -0.009992), (0.2794, -0.6746, -0.009992), (0.1424, -0.7161, -0.009992), (-3.084e-07, -0.7301, -0.009992), (-0.1424, -0.7161, -0.009992), (-0.2794, -0.6746, -0.009992), (-0.4056, -0.6071, -0.009992), (-0.5163, -0.5163, -0.009992), (-0.6071, -0.4056, -0.009992), (-0.6746, -0.2794, -0.009992), (-0.7161, -0.1424, -0.009992), (-0.7301, 5.625e-07, -0.009992), (-0.7161, 0.1424, -0.009992), (-0.6746, 0.2794, -0.009992), (-0.6071, 0.4056, -0.009992), (-0.5163, 0.5163, -0.009992), (-0.4056, 0.6071, -0.009992), (-0.2794, 0.6746, -0.009992), (-0.1424, 0.7161, -0.009992), (-7.339e-08, 1.0, -0.6528), (-7.339e-08, 1.0, 0.6578), (0.1951, 0.9808, -0.6528), (0.1951, 0.9808, 0.6578), (0.3827, 0.9239, -0.6528), (0.3827, 0.9239, 0.6578), (0.5556, 0.8315, -0.6528), (0.5556, 0.8315, 0.6578), (0.7071, 0.7071, -0.6528), (0.7071, 0.7071, 0.6578), (0.8315, 0.5556, -0.6528), (0.8315, 0.5556, 0.6578), (0.9239, 0.3827, -0.6528), (0.9239, 0.3827, 0.6578), (0.9808, 0.1951, -0.6528), (0.9808, 0.1951, 0.6578), (1.0, -2.654e-07, -0.6528), (1.0, -2.654e-07, 0.6578), (0.9808, -0.1951, -0.6528), (0.9808, -0.1951, 0.6578), (0.9239, -0.3827, -0.6528), (0.9239, -0.3827, 0.6578), (0.8315, -0.5556, -0.6528), (0.8315, -0.5556, 0.6578), (0.7071, -0.7071, -0.6528), (0.7071, -0.7071, 0.6578), (0.5556, -0.8315, -0.6528), (0.5556, -0.8315, 0.6578), (0.3827, -0.9239, -0.6528), (0.3827, -0.9239, 0.6578), (0.1951, -0.9808, -0.6528), (0.1951, -0.9808, 0.6578), (-3.992e-07, -1.0, -0.6528), (-3.992e-07, -1.0, 0.6578), (-0.1951, -0.9808, -0.6528), (-0.1951, -0.9808, 0.6578), (-0.3827, -0.9239, -0.6528), (-0.3827, -0.9239, 0.6578), (-0.5556, -0.8315, -0.6528), (-0.5556, -0.8315, 0.6578), (-0.7071, -0.7071, -0.6528), (-0.7071, -0.7071, 0.6578), (-0.8315, -0.5556, -0.6528), (-0.8315, -0.5556, 0.6578), (-0.9239, -0.3827, -0.6528), (-0.9239, -0.3827, 0.6578), (-0.9808, -0.1951, -0.6528), (-0.9808, -0.1951, 0.6578), (-1.0, 6.247e-07, -0.6528), (-1.0, 6.247e-07, 0.6578), (-0.9808, 0.1951, -0.6528), (-0.9808, 0.1951, 0.6578), (-0.9239, 0.3827, -0.6528), (-0.9239, 0.3827, 0.6578), (-0.8315, 0.5556, -0.6528), (-0.8315, 0.5556, 0.6578), (-0.7071, 0.7071, -0.6528), (-0.7071, 0.7071, 0.6578), (-0.5556, 0.8315, -0.6528), (-0.5556, 0.8315, 0.6578), (-0.3827, 0.9239, -0.6528), (-0.3827, 0.9239, 0.6578), (-0.1951, 0.9808, -0.6528), (-0.1951, 0.9808, 0.6578), (0.7301, -1.871e-07, -0.6528), (0.7161, 0.1424, -0.6528), (0.6746, 0.2794, -0.6528), (-0.1424, 0.7161, -0.6528), (-0.2794, -0.6746, -0.6528), (-0.4056, -0.6071, -0.6528), (-0.5163, -0.5163, -0.6528), (-0.6071, -0.4056, -0.6528), (0.6071, 0.4056, -0.6528), (0.2794, 0.6746, -0.6528), (0.1424, 0.7161, -0.6528), (0.7161, -0.1424, -0.6528), (-0.6746, -0.2794, -0.6528), (-3.118e-07, 0.7301, -0.6528), (-0.2794, 0.6746, -0.6528), (0.4056, 0.6071, -0.6528), (-0.4056, 0.6071, -0.6528), (-0.5163, 0.5163, -0.6528), (0.5163, 0.5163, -0.6528), (-0.6071, 0.4056, -0.6528), (-0.6746, 0.2794, -0.6528), (0.4056, -0.6071, -0.6528), (0.2794, -0.6746, -0.6528), (-0.1424, -0.7161, -0.6528), (-2.717e-07, -0.7301, -0.6528), (0.1424, -0.7161, -0.6528), (-0.7161, 0.1424, -0.6528), (-0.7301, 5.625e-07, -0.6528), (-0.7161, -0.1424, -0.6528), (0.6746, -0.2794, -0.6528), (0.6071, -0.4056, -0.6528), (0.5163, -0.5163, -0.6528), (0.1257, 0.632, 0.6578), (-3.134e-08, 0.6444, 0.6578), (0.2466, 0.5954, 0.6578), (0.358, 0.5358, 0.6578), (0.4557, 0.4557, 0.6578), (0.5358, 0.358, 0.6578), (0.5954, 0.2466, 0.6578), (0.632, 0.1257, 0.6578), (0.6444, -1.809e-07, 0.6578), (0.632, -0.1257, 0.6578), (0.5954, -0.2466, 0.6578), (0.5358, -0.358, 0.6578), (0.4557, -0.4557, 0.6578), (0.358, -0.5358, 0.6578), (0.2466, -0.5954, 0.6578), (0.1257, -0.632, 0.6578), (-2.413e-07, -0.6444, 0.6578), (-0.1257, -0.632, 0.6578), (-0.2466, -0.5954, 0.6578), (-0.358, -0.5358, 0.6578), (-0.4557, -0.4557, 0.6578), (-0.5358, -0.358, 0.6578), (-0.5954, -0.2466, 0.6578), (-0.632, -0.1257, 0.6578), (-0.6444, 3.927e-07, 0.6578), (-0.632, 0.1257, 0.6578), (-0.5954, 0.2466, 0.6578), (-0.5358, 0.358, 0.6578), (-0.4557, 0.4557, 0.6578), (-0.358, 0.5358, 0.6578), (-0.2466, 0.5954, 0.6578), (-0.1257, 0.632, 0.6578)], [], [(32, 33, 35, 34), (34, 35, 37, 36), (36, 37, 39, 38), (38, 39, 41, 40), (40, 41, 43, 42), (42, 43, 45, 44), (44, 45, 47, 46), (46, 47, 49, 48), (48, 49, 51, 50), (50, 51, 53, 52), (52, 53, 55, 54), (54, 55, 57, 56), (56, 57, 59, 58), (58, 59, 61, 60), (60, 61, 63, 62), (62, 63, 65, 64), (64, 65, 67, 66), (66, 67, 69, 68), (68, 69, 71, 70), (70, 71, 73, 72), (72, 73, 75, 74), (74, 75, 77, 76), (76, 77, 79, 78), (78, 79, 81, 80), (80, 81, 83, 82), (82, 83, 85, 84), (84, 85, 87, 86), (86, 87, 89, 88), (88, 89, 91, 90), (90, 91, 93, 92), (91, 89, 156, 157), (92, 93, 95, 94), (94, 95, 33, 32), (32, 34, 36, 38, 40, 42, 44, 46, 48, 96, 97, 98, 104, 114, 111, 105, 106, 109, 99, 110, 112, 113, 115, 116, 122, 123, 80, 82, 84, 86, 88, 90, 92, 94), (126, 11, 10, 125), (110, 30, 29, 112), (114, 4, 3, 111), (103, 21, 20, 102), (99, 31, 30, 110), (98, 6, 5, 104), (80, 123, 124, 108, 103, 102, 101, 100, 119, 120, 121, 118, 117, 127, 126, 125, 107, 96, 48, 50, 52, 54, 56, 58, 60, 62, 64, 66, 68, 70, 72, 74, 76, 78), (104, 5, 4, 114), (109, 1, 31, 99), (100, 18, 17, 119), (119, 17, 16, 120), (108, 22, 21, 103), (106, 0, 1, 109), (102, 20, 19, 101), (111, 3, 2, 105), (117, 13, 12, 127), (113, 28, 27, 115), (97, 7, 6, 98), (107, 9, 8, 96), (124, 23, 22, 108), (116, 26, 25, 122), (123, 24, 23, 124), (115, 27, 26, 116), (122, 25, 24, 123), (121, 15, 14, 118), (105, 2, 0, 106), (120, 16, 15, 121), (118, 14, 13, 117), (101, 19, 18, 100), (112, 29, 28, 113), (127, 12, 11, 126), (96, 8, 7, 97), (125, 10, 9, 107), (47, 45, 134, 135), (65, 63, 143, 144), (83, 81, 152, 153), (39, 37, 130, 131), (57, 55, 139, 140), (75, 73, 148, 149), (93, 91, 157, 158), (49, 47, 135, 136), (67, 65, 144, 145), (85, 83, 153, 154), (41, 39, 131, 132), (59, 57, 140, 141), (77, 75, 149, 150), (95, 93, 158, 159), (51, 49, 136, 137), (69, 67, 145, 146), (87, 85, 154, 155), (43, 41, 132, 133), (61, 59, 141, 142), (79, 77, 150, 151), (35, 33, 129, 128), (33, 95, 159, 129), (53, 51, 137, 138), (71, 69, 146, 147), (89, 87, 155, 156), (45, 43, 133, 134), (63, 61, 142, 143), (81, 79, 151, 152), (37, 35, 128, 130), (55, 53, 138, 139), (73, 71, 147, 148)])
_uv = me_cylinder_001.uv_layers.new(name='UVMap')
_uv.uv.foreach_set('vector', [1.0, 0.5, 1.0, 1.0, 0.9688, 1.0, 0.9688, 0.5, 0.9688, 0.5, 0.9688, 1.0, 0.9375, 1.0, 0.9375, 0.5, 0.9375, 0.5, 0.9375, 1.0, 0.9062, 1.0, 0.9062, 0.5, 0.9062, 0.5, 0.9062, 1.0, 0.875, 1.0, 0.875, 0.5, 0.875, 0.5, 0.875, 1.0, 0.8438, 1.0, 0.8438, 0.5, 0.8438, 0.5, 0.8438, 1.0, 0.8125, 1.0, 0.8125, 0.5, 0.8125, 0.5, 0.8125, 1.0, 0.7812, 1.0, 0.7812, 0.5, 0.7812, 0.5, 0.7812, 1.0, 0.75, 1.0, 0.75, 0.5, 0.75, 0.5, 0.75, 1.0, 0.7188, 1.0, 0.7188, 0.5, 0.7188, 0.5, 0.7188, 1.0, 0.6875, 1.0, 0.6875, 0.5, 0.6875, 0.5, 0.6875, 1.0, 0.6562, 1.0, 0.6562, 0.5, 0.6562, 0.5, 0.6562, 1.0, 0.625, 1.0, 0.625, 0.5, 0.625, 0.5, 0.625, 1.0, 0.5938, 1.0, 0.5938, 0.5, 0.5938, 0.5, 0.5938, 1.0, 0.5625, 1.0, 0.5625, 0.5, 0.5625, 0.5, 0.5625, 1.0, 0.5312, 1.0, 0.5312, 0.5, 0.5312, 0.5, 0.5312, 1.0, 0.5, 1.0, 0.5, 0.5, 0.5, 0.5, 0.5, 1.0, 0.4688, 1.0, 0.4688, 0.5, 0.4688, 0.5, 0.4688, 1.0, 0.4375, 1.0, 0.4375, 0.5, 0.4375, 0.5, 0.4375, 1.0, 0.4062, 1.0, 0.4062, 0.5, 0.4062, 0.5, 0.4062, 1.0, 0.375, 1.0, 0.375, 0.5, 0.375, 0.5, 0.375, 1.0, 0.3438, 1.0, 0.3438, 0.5, 0.3438, 0.5, 0.3438, 1.0, 0.3125, 1.0, 0.3125, 0.5, 0.3125, 0.5, 0.3125, 1.0, 0.2812, 1.0, 0.2812, 0.5, 0.2812, 0.5, 0.2812, 1.0, 0.25, 1.0, 0.25, 0.5, 0.25, 0.5, 0.25, 1.0, 0.2188, 1.0, 0.2188, 0.5, 0.2188, 0.5, 0.2188, 1.0, 0.1875, 1.0, 0.1875, 0.5, 0.1875, 0.5, 0.1875, 1.0, 0.1562, 1.0, 0.1562, 0.5, 0.1562, 0.5, 0.1562, 1.0, 0.125, 1.0, 0.125, 0.5, 0.125, 0.5, 0.125, 1.0, 0.09375, 1.0, 0.09375, 0.5, 0.09375, 0.5, 0.09375, 1.0, 0.0625, 1.0, 0.0625, 0.5, 0.09375, 1.0, 0.125, 1.0, 0.125, 1.0, 0.09375, 1.0, 0.0625, 0.5, 0.0625, 1.0, 0.03125, 1.0, 0.03125, 0.5, 0.03125, 0.5, 0.03125, 1.0, 0.0, 1.0, 0.0, 0.5, 0.75, 0.49, 0.7968, 0.4854, 0.8418, 0.4717, 0.8833, 0.4496, 0.9197, 0.4197, 0.9496, 0.3833, 0.9717, 0.3418, 0.9854, 0.2968, 0.99, 0.25, 0.9252, 0.25, 0.9219, 0.2842, 0.9119, 0.3171, 0.8957, 0.3474, 0.8739, 0.3739, 0.8474, 0.3957, 0.8171, 0.4119, 0.7842, 0.4219, 0.75, 0.4252, 0.7158, 0.4219, 0.6829, 0.4119, 0.6526, 0.3957, 0.6261, 0.3739, 0.6043, 0.3474, 0.5881, 0.3171, 0.5781, 0.2842, 0.5748, 0.25, 0.51, 0.25, 0.5146, 0.2968, 0.5283, 0.3418, 0.5504, 0.3833, 0.5803, 0.4197, 0.6167, 0.4496, 0.6582, 0.4717, 0.7032, 0.4854, 0.3474, 0.1849, 0.3474, 0.1849, 0.3582, 0.2052, 0.3582, 0.2052, 0.2052, 0.3582, 0.2052, 0.3582, 0.1849, 0.3474, 0.1849, 0.3474, 0.3328, 0.3328, 0.3328, 0.3328, 0.3151, 0.3474, 0.3151, 0.3474, 0.1526, 0.1849, 0.1526, 0.1849, 0.1672, 0.1672, 0.1672, 0.1672, 0.2272, 0.3649, 0.2272, 0.3649, 0.2052, 0.3582, 0.2052, 0.3582, 0.3582, 0.2948, 0.3582, 0.2948, 0.3474, 0.3151, 0.3474, 0.3151, 0.51, 0.25, 0.5748, 0.25, 0.5781, 0.2158, 0.5881, 0.1829, 0.6043, 0.1526, 0.6261, 0.1261, 0.6526, 0.1043, 0.6829, 0.08811, 0.7158, 0.07813, 0.75, 0.07477, 0.7842, 0.07813, 0.8171, 0.08811, 0.8474, 0.1043, 0.8739, 0.1261, 0.8957, 0.1526, 0.9119, 0.1829, 0.9219, 0.2158, 0.9252, 0.25, 0.99, 0.25, 0.9854, 0.2032, 0.9717, 0.1582, 0.9496, 0.1167, 0.9197, 0.08029, 0.8833, 0.05045, 0.8418, 0.02827, 0.7968, 0.01461, 0.75, 0.01, 0.7032, 0.01461, 0.6582, 0.02827, 0.6167, 0.05045, 0.5803, 0.08029, 0.5504, 0.1167, 0.5283, 0.1582, 0.5146, 0.2032, 0.3474, 0.3151, 0.3474, 0.3151, 0.3328, 0.3328, 0.3328, 0.3328, 0.25, 0.3671, 0.25, 0.3671, 0.2272, 0.3649, 0.2272, 0.3649, 0.2052, 0.1418, 0.2052, 0.1418, 0.2272, 0.1351, 0.2272, 0.1351, 0.2272, 0.1351, 0.2272, 0.1351, 0.25, 0.1329, 0.25, 0.1329, 0.1418, 0.2052, 0.1418, 0.2052, 0.1526, 0.1849, 0.1526, 0.1849, 0.2728, 0.3649, 0.2728, 0.3649, 0.25, 0.3671, 0.25, 0.3671, 0.1672, 0.1672, 0.1672, 0.1672, 0.1849, 0.1526, 0.1849, 0.1526, 0.3151, 0.3474, 0.3151, 0.3474, 0.2948, 0.3582, 0.2948, 0.3582, 0.3151, 0.1526, 0.3151, 0.1526, 0.3328, 0.1672, 0.3328, 0.1672, 0.1672, 0.3328, 0.1672, 0.3328, 0.1526, 0.3151, 0.1526, 0.3151, 0.3649, 0.2728, 0.3649, 0.2728, 0.3582, 0.2948, 0.3582, 0.2948, 0.3649, 0.2272, 0.3649, 0.2272, 0.3671, 0.25, 0.3671, 0.25, 0.1351, 0.2272, 0.1351, 0.2272, 0.1418, 0.2052, 0.1418, 0.2052, 0.1418, 0.2948, 0.1418, 0.2948, 0.1351, 0.2728, 0.1351, 0.2728, 0.1329, 0.25, 0.1329, 0.25, 0.1351, 0.2272, 0.1351, 0.2272, 0.1526, 0.3151, 0.1526, 0.3151, 0.1418, 0.2948, 0.1418, 0.2948, 0.1351, 0.2728, 0.1351, 0.2728, 0.1329, 0.25, 0.1329, 0.25, 0.2728, 0.1351, 0.2728, 0.1351, 0.2948, 0.1418, 0.2948, 0.1418, 0.2948, 0.3582, 0.2948, 0.3582, 0.2728, 0.3649, 0.2728, 0.3649, 0.25, 0.1329, 0.25, 0.1329, 0.2728, 0.1351, 0.2728, 0.1351, 0.2948, 0.1418, 0.2948, 0.1418, 0.3151, 0.1526, 0.3151, 0.1526, 0.1849, 0.1526, 0.1849, 0.1526, 0.2052, 0.1418, 0.2052, 0.1418, 0.1849, 0.3474, 0.1849, 0.3474, 0.1672, 0.3328, 0.1672, 0.3328, 0.3328, 0.1672, 0.3328, 0.1672, 0.3474, 0.1849, 0.3474, 0.1849, 0.3671, 0.25, 0.3671, 0.25, 0.3649, 0.2728, 0.3649, 0.2728, 0.3582, 0.2052, 0.3582, 0.2052, 0.3649, 0.2272, 0.3649, 0.2272, 0.7812, 1.0, 0.8125, 1.0, 0.8125, 1.0, 0.7812, 1.0, 0.5, 1.0, 0.5312, 1.0, 0.5312, 1.0, 0.5, 1.0, 0.2188, 1.0, 0.25, 1.0, 0.25, 1.0, 0.2188, 1.0, 0.9062, 1.0, 0.9375, 1.0, 0.9375, 1.0, 0.9062, 1.0, 0.625, 1.0, 0.6562, 1.0, 0.6562, 1.0, 0.625, 1.0, 0.3438, 1.0, 0.375, 1.0, 0.375, 1.0, 0.3438, 1.0, 0.0625, 1.0, 0.09375, 1.0, 0.09375, 1.0, 0.0625, 1.0, 0.75, 1.0, 0.7812, 1.0, 0.7812, 1.0, 0.75, 1.0, 0.4688, 1.0, 0.5, 1.0, 0.5, 1.0, 0.4688, 1.0, 0.1875, 1.0, 0.2188, 1.0, 0.2188, 1.0, 0.1875, 1.0, 0.875, 1.0, 0.9062, 1.0, 0.9062, 1.0, 0.875, 1.0, 0.5938, 1.0, 0.625, 1.0, 0.625, 1.0, 0.5938, 1.0, 0.3125, 1.0, 0.3438, 1.0, 0.3438, 1.0, 0.3125, 1.0, 0.03125, 1.0, 0.0625, 1.0, 0.0625, 1.0, 0.03125, 1.0, 0.7188, 1.0, 0.75, 1.0, 0.75, 1.0, 0.7188, 1.0, 0.4375, 1.0, 0.4688, 1.0, 0.4688, 1.0, 0.4375, 1.0, 0.1562, 1.0, 0.1875, 1.0, 0.1875, 1.0, 0.1562, 1.0, 0.8438, 1.0, 0.875, 1.0, 0.875, 1.0, 0.8438, 1.0, 0.5625, 1.0, 0.5938, 1.0, 0.5938, 1.0, 0.5625, 1.0, 0.2812, 1.0, 0.3125, 1.0, 0.3125, 1.0, 0.2812, 1.0, 0.9688, 1.0, 1.0, 1.0, 1.0, 1.0, 0.9688, 1.0, 0.0, 1.0, 0.03125, 1.0, 0.03125, 1.0, 0.0, 1.0, 0.6875, 1.0, 0.7188, 1.0, 0.7188, 1.0, 0.6875, 1.0, 0.4062, 1.0, 0.4375, 1.0, 0.4375, 1.0, 0.4062, 1.0, 0.125, 1.0, 0.1562, 1.0, 0.1562, 1.0, 0.125, 1.0, 0.8125, 1.0, 0.8438, 1.0, 0.8438, 1.0, 0.8125, 1.0, 0.5312, 1.0, 0.5625, 1.0, 0.5625, 1.0, 0.5312, 1.0, 0.25, 1.0, 0.2812, 1.0, 0.2812, 1.0, 0.25, 1.0, 0.9375, 1.0, 0.9688, 1.0, 0.9688, 1.0, 0.9375, 1.0, 0.6562, 1.0, 0.6875, 1.0, 0.6875, 1.0, 0.6562, 1.0, 0.375, 1.0, 0.4062, 1.0, 0.4062, 1.0, 0.375, 1.0])
me_cylinder_001.materials.append(mat_material_005)
me_cylinder_001.use_remesh_fix_poles = True
me_cylinder_001.use_remesh_preserve_attributes = False
me_cylinder_001.use_mirror_vertex_groups = False
me_cylinder_001.update()
me_cylinder_002 = bpy.data.meshes.new('Cylinder.002')
me_cylinder_002.from_pydata([(-1.545e-07, 0.638, -10.67), (-1.542e-07, 0.6392, 10.67), (0.1245, 0.6257, -10.67), (0.1247, 0.6269, 10.67), (0.2441, 0.5894, -10.67), (0.2446, 0.5905, 10.67), (0.3544, 0.5304, -10.67), (0.3551, 0.5314, 10.67), (0.4511, 0.4511, -10.67), (0.452, 0.452, 10.67), (0.5304, 0.3544, -10.67), (0.5314, 0.3551, 10.67), (0.5894, 0.2441, -10.67), (0.5905, 0.2446, 10.67), (0.6257, 0.1245, -10.67), (0.6269, 0.1247, 10.67), (0.638, -2.075e-07, -10.67), (0.6392, -2.073e-07, 10.67), (0.6257, -0.1245, -10.67), (0.6269, -0.1247, 10.67), (0.5894, -0.2441, -10.67), (0.5905, -0.2446, 10.67), (0.5304, -0.3544, -10.67), (0.5314, -0.3551, 10.67), (0.4511, -0.4511, -10.67), (0.452, -0.452, 10.67), (0.3544, -0.5304, -10.67), (0.3551, -0.5314, 10.67), (0.2441, -0.5894, -10.67), (0.2446, -0.5905, 10.67), (0.1245, -0.6257, -10.67), (0.1247, -0.6269, 10.67), (-2.818e-07, -0.638, -10.67), (-2.822e-07, -0.6392, 10.67), (-0.1245, -0.6257, -10.67), (-0.1247, -0.6269, 10.67), (-0.2441, -0.5894, -10.67), (-0.2446, -0.5905, 10.67), (-0.3544, -0.5304, -10.67), (-0.3551, -0.5314, 10.67), (-0.4511, -0.4511, -10.67), (-0.452, -0.452, 10.67), (-0.5304, -0.3544, -10.67), (-0.5314, -0.3551, 10.67), (-0.5894, -0.2441, -10.67), (-0.5905, -0.2446, 10.67), (-0.6257, -0.1245, -10.67), (-0.6269, -0.1247, 10.67), (-0.638, 3.744e-07, -10.67), (-0.6392, 3.756e-07, 10.67), (-0.6257, 0.1245, -10.67), (-0.6269, 0.1247, 10.67), (-0.5894, 0.2441, -10.67), (-0.5905, 0.2446, 10.67), (-0.5304, 0.3544, -10.67), (-0.5314, 0.3551, 10.67), (-0.4511, 0.4511, -10.67), (-0.452, 0.452, 10.67), (-0.3544, 0.5304, -10.67), (-0.3551, 0.5314, 10.67), (-0.2441, 0.5894, -10.67), (-0.2446, 0.5905, 10.67), (-0.1245, 0.6257, -10.67), (-0.1247, 0.6269, 10.67), (0.1777, 0.8931, 10.67), (-7.692e-08, 0.9106, 10.67), (0.3485, 0.8413, 10.67), (0.5059, 0.7572, 10.67), (0.6439, 0.6439, 10.67), (0.7572, 0.5059, 10.67), (0.8413, 0.3485, 10.67), (0.8931, 0.1777, 10.67), (0.9106, -1.616e-07, 10.67), (0.8931, -0.1777, 10.67), (0.8413, -0.3485, 10.67), (0.7572, -0.5059, 10.67), (0.6439, -0.6439, 10.67), (0.5059, -0.7572, 10.67), (0.3485, -0.8413, 10.67), (0.1777, -0.8931, 10.67), (-3.736e-07, -0.9106, 10.67), (-0.1777, -0.8931, 10.67), (-0.3485, -0.8413, 10.67), (-0.5059, -0.7572, 10.67), (-0.6439, -0.6439, 10.67), (-0.7572, -0.5059, 10.67), (-0.8413, -0.3485, 10.67), (-0.8931, -0.1777, 10.67), (-0.9106, 6.49e-07, 10.67), (-0.8931, 0.1777, 10.67), (-0.8413, 0.3485, 10.67), (-0.7572, 0.5059, 10.67), (-0.6439, 0.6439, 10.67), (-0.5059, 0.7572, 10.67), (-0.3485, 0.8413, 10.67), (-0.1777, 0.8931, 10.67), (-7.692e-08, 0.9106, -10.67), (0.1777, 0.8931, -10.67), (0.3485, 0.8413, -10.67), (0.5059, 0.7572, -10.67), (0.6439, 0.6439, -10.67), (0.7572, 0.5059, -10.67), (0.8413, 0.3485, -10.67), (0.8931, 0.1777, -10.67), (0.9106, -1.616e-07, -10.67), (0.8931, -0.1777, -10.67), (0.8413, -0.3485, -10.67), (0.7572, -0.5059, -10.67), (0.6439, -0.6439, -10.67), (0.5059, -0.7572, -10.67), (0.3485, -0.8413, -10.67), (0.1777, -0.8931, -10.67), (-3.736e-07, -0.9106, -10.67), (-0.1777, -0.8931, -10.67), (-0.3485, -0.8413, -10.67), (-0.5059, -0.7572, -10.67), (-0.6439, -0.6439, -10.67), (-0.7572, -0.5059, -10.67), (-0.8413, -0.3485, -10.67), (-0.8931, -0.1777, -10.67), (-0.9106, 6.49e-07, -10.67), (-0.8931, 0.1777, -10.67), (-0.8413, 0.3485, -10.67), (-0.7572, 0.5059, -10.67), (-0.6439, 0.6439, -10.67), (-0.5059, 0.7572, -10.67), (-0.3485, 0.8413, -10.67), (-0.1777, 0.8931, -10.67)], [], [(96, 65, 64, 97), (97, 64, 66, 98), (98, 66, 67, 99), (99, 67, 68, 100), (100, 68, 69, 101), (101, 69, 70, 102), (102, 70, 71, 103), (103, 71, 72, 104), (104, 72, 73, 105), (105, 73, 74, 106), (106, 74, 75, 107), (107, 75, 76, 108), (108, 76, 77, 109), (109, 77, 78, 110), (110, 78, 79, 111), (111, 79, 80, 112), (112, 80, 81, 113), (113, 81, 82, 114), (114, 82, 83, 115), (115, 83, 84, 116), (116, 84, 85, 117), (117, 85, 86, 118), (118, 86, 87, 119), (119, 87, 88, 120), (120, 88, 89, 121), (121, 89, 90, 122), (122, 90, 91, 123), (123, 91, 92, 124), (124, 92, 93, 125), (125, 93, 94, 126), (126, 94, 95, 127), (127, 95, 65, 96), (1, 3, 64, 65), (3, 5, 66, 64), (5, 7, 67, 66), (7, 9, 68, 67), (9, 11, 69, 68), (11, 13, 70, 69), (13, 15, 71, 70), (15, 17, 72, 71), (17, 19, 73, 72), (19, 21, 74, 73), (21, 23, 75, 74), (23, 25, 76, 75), (25, 27, 77, 76), (27, 29, 78, 77), (29, 31, 79, 78), (31, 33, 80, 79), (33, 35, 81, 80), (35, 37, 82, 81), (37, 39, 83, 82), (39, 41, 84, 83), (41, 43, 85, 84), (43, 45, 86, 85), (45, 47, 87, 86), (47, 49, 88, 87), (49, 51, 89, 88), (51, 53, 90, 89), (53, 55, 91, 90), (55, 57, 92, 91), (57, 59, 93, 92), (59, 61, 94, 93), (61, 63, 95, 94), (63, 1, 65, 95), (2, 0, 96, 97), (4, 2, 97, 98), (6, 4, 98, 99), (8, 6, 99, 100), (10, 8, 100, 101), (12, 10, 101, 102), (14, 12, 102, 103), (16, 14, 103, 104), (18, 16, 104, 105), (20, 18, 105, 106), (22, 20, 106, 107), (24, 22, 107, 108), (26, 24, 108, 109), (28, 26, 109, 110), (30, 28, 110, 111), (32, 30, 111, 112), (34, 32, 112, 113), (36, 34, 113, 114), (38, 36, 114, 115), (40, 38, 115, 116), (42, 40, 116, 117), (44, 42, 117, 118), (46, 44, 118, 119), (48, 46, 119, 120), (50, 48, 120, 121), (52, 50, 121, 122), (54, 52, 122, 123), (56, 54, 123, 124), (58, 56, 124, 125), (60, 58, 125, 126), (62, 60, 126, 127), (0, 62, 127, 96)])
_uv = me_cylinder_002.uv_layers.new(name='UVMap')
_uv.uv.foreach_set('vector', [1.0, 0.5, 1.0, 1.0, 0.9688, 1.0, 0.9688, 0.5, 0.9688, 0.5, 0.9688, 1.0, 0.9375, 1.0, 0.9375, 0.5, 0.9375, 0.5, 0.9375, 1.0, 0.9062, 1.0, 0.9062, 0.5, 0.9062, 0.5, 0.9062, 1.0, 0.875, 1.0, 0.875, 0.5, 0.875, 0.5, 0.875, 1.0, 0.8438, 1.0, 0.8438, 0.5, 0.8438, 0.5, 0.8438, 1.0, 0.8125, 1.0, 0.8125, 0.5, 0.8125, 0.5, 0.8125, 1.0, 0.7812, 1.0, 0.7812, 0.5, 0.7812, 0.5, 0.7812, 1.0, 0.75, 1.0, 0.75, 0.5, 0.75, 0.5, 0.75, 1.0, 0.7188, 1.0, 0.7188, 0.5, 0.7188, 0.5, 0.7188, 1.0, 0.6875, 1.0, 0.6875, 0.5, 0.6875, 0.5, 0.6875, 1.0, 0.6562, 1.0, 0.6562, 0.5, 0.6562, 0.5, 0.6562, 1.0, 0.625, 1.0, 0.625, 0.5, 0.625, 0.5, 0.625, 1.0, 0.5938, 1.0, 0.5938, 0.5, 0.5938, 0.5, 0.5938, 1.0, 0.5625, 1.0, 0.5625, 0.5, 0.5625, 0.5, 0.5625, 1.0, 0.5312, 1.0, 0.5312, 0.5, 0.5312, 0.5, 0.5312, 1.0, 0.5, 1.0, 0.5, 0.5, 0.5, 0.5, 0.5, 1.0, 0.4688, 1.0, 0.4688, 0.5, 0.4688, 0.5, 0.4688, 1.0, 0.4375, 1.0, 0.4375, 0.5, 0.4375, 0.5, 0.4375, 1.0, 0.4062, 1.0, 0.4062, 0.5, 0.4062, 0.5, 0.4062, 1.0, 0.375, 1.0, 0.375, 0.5, 0.375, 0.5, 0.375, 1.0, 0.3438, 1.0, 0.3438, 0.5, 0.3438, 0.5, 0.3438, 1.0, 0.3125, 1.0, 0.3125, 0.5, 0.3125, 0.5, 0.3125, 1.0, 0.2812, 1.0, 0.2812, 0.5, 0.2812, 0.5, 0.2812, 1.0, 0.25, 1.0, 0.25, 0.5, 0.25, 0.5, 0.25, 1.0, 0.2188, 1.0, 0.2188, 0.5, 0.2188, 0.5, 0.2188, 1.0, 0.1875, 1.0, 0.1875, 0.5, 0.1875, 0.5, 0.1875, 1.0, 0.1562, 1.0, 0.1562, 0.5, 0.1562, 0.5, 0.1562, 1.0, 0.125, 1.0, 0.125, 0.5, 0.125, 0.5, 0.125, 1.0, 0.09375, 1.0, 0.09375, 0.5, 0.09375, 0.5, 0.09375, 1.0, 0.0625, 1.0, 0.0625, 0.5, 0.0625, 0.5, 0.0625, 1.0, 0.03125, 1.0, 0.03125, 0.5, 0.03125, 0.5, 0.03125, 1.0, 0.0, 1.0, 0.0, 0.5, 0.25, 0.4185, 0.2829, 0.4152, 0.2968, 0.4854, 0.25, 0.49, 0.2829, 0.4152, 0.3145, 0.4056, 0.3418, 0.4717, 0.2968, 0.4854, 0.3145, 0.4056, 0.3436, 0.3901, 0.3833, 0.4496, 0.3418, 0.4717, 0.3436, 0.3901, 0.3691, 0.3691, 0.4197, 0.4197, 0.3833, 0.4496, 0.3691, 0.3691, 0.3901, 0.3436, 0.4496, 0.3833, 0.4197, 0.4197, 0.3901, 0.3436, 0.4056, 0.3145, 0.4717, 0.3418, 0.4496, 0.3833, 0.4056, 0.3145, 0.4152, 0.2829, 0.4854, 0.2968, 0.4717, 0.3418, 0.4152, 0.2829, 0.4185, 0.25, 0.49, 0.25, 0.4854, 0.2968, 0.4185, 0.25, 0.4152, 0.2171, 0.4854, 0.2032, 0.49, 0.25, 0.4152, 0.2171, 0.4056, 0.1855, 0.4717, 0.1582, 0.4854, 0.2032, 0.4056, 0.1855, 0.3901, 0.1564, 0.4496, 0.1167, 0.4717, 0.1582, 0.3901, 0.1564, 0.3691, 0.1309, 0.4197, 0.08029, 0.4496, 0.1167, 0.3691, 0.1309, 0.3436, 0.1099, 0.3833, 0.05045, 0.4197, 0.08029, 0.3436, 0.1099, 0.3145, 0.09437, 0.3418, 0.02827, 0.3833, 0.05045, 0.3145, 0.09437, 0.2829, 0.08478, 0.2968, 0.01461, 0.3418, 0.02827, 0.2829, 0.08478, 0.25, 0.08155, 0.25, 0.01, 0.2968, 0.01461, 0.25, 0.08155, 0.2171, 0.08478, 0.2032, 0.01461, 0.25, 0.01, 0.2171, 0.08478, 0.1855, 0.09437, 0.1582, 0.02827, 0.2032, 0.01461, 0.1855, 0.09437, 0.1564, 0.1099, 0.1167, 0.05045, 0.1582, 0.02827, 0.1564, 0.1099, 0.1309, 0.1309, 0.08029, 0.08029, 0.1167, 0.05045, 0.1309, 0.1309, 0.1099, 0.1564, 0.05045, 0.1167, 0.08029, 0.08029, 0.1099, 0.1564, 0.09437, 0.1855, 0.02827, 0.1582, 0.05045, 0.1167, 0.09437, 0.1855, 0.08478, 0.2171, 0.01461, 0.2032, 0.02827, 0.1582, 0.08478, 0.2171, 0.08155, 0.25, 0.01, 0.25, 0.01461, 0.2032, 0.08155, 0.25, 0.08478, 0.2829, 0.01461, 0.2968, 0.01, 0.25, 0.08478, 0.2829, 0.09437, 0.3145, 0.02827, 0.3418, 0.01461, 0.2968, 0.09437, 0.3145, 0.1099, 0.3436, 0.05045, 0.3833, 0.02827, 0.3418, 0.1099, 0.3436, 0.1309, 0.3691, 0.08029, 0.4197, 0.05045, 0.3833, 0.1309, 0.3691, 0.1564, 0.3901, 0.1167, 0.4496, 0.08029, 0.4197, 0.1564, 0.3901, 0.1855, 0.4056, 0.1582, 0.4717, 0.1167, 0.4496, 0.1855, 0.4056, 0.2171, 0.4152, 0.2032, 0.4854, 0.1582, 0.4717, 0.2171, 0.4152, 0.25, 0.4185, 0.25, 0.49, 0.2032, 0.4854, 0.7828, 0.4149, 0.75, 0.4181, 0.75, 0.49, 0.7968, 0.4854, 0.8143, 0.4053, 0.7828, 0.4149, 0.7968, 0.4854, 0.8418, 0.4717, 0.8434, 0.3898, 0.8143, 0.4053, 0.8418, 0.4717, 0.8833, 0.4496, 0.8689, 0.3689, 0.8434, 0.3898, 0.8833, 0.4496, 0.9197, 0.4197, 0.8898, 0.3434, 0.8689, 0.3689, 0.9197, 0.4197, 0.9496, 0.3833, 0.9053, 0.3143, 0.8898, 0.3434, 0.9496, 0.3833, 0.9717, 0.3418, 0.9149, 0.2828, 0.9053, 0.3143, 0.9717, 0.3418, 0.9854, 0.2968, 0.9181, 0.25, 0.9149, 0.2828, 0.9854, 0.2968, 0.99, 0.25, 0.9149, 0.2172, 0.9181, 0.25, 0.99, 0.25, 0.9854, 0.2032, 0.9053, 0.1857, 0.9149, 0.2172, 0.9854, 0.2032, 0.9717, 0.1582, 0.8898, 0.1566, 0.9053, 0.1857, 0.9717, 0.1582, 0.9496, 0.1167, 0.8689, 0.1311, 0.8898, 0.1566, 0.9496, 0.1167, 0.9197, 0.08029, 0.8434, 0.1102, 0.8689, 0.1311, 0.9197, 0.08029, 0.8833, 0.05045, 0.8143, 0.09466, 0.8434, 0.1102, 0.8833, 0.05045, 0.8418, 0.02827, 0.7828, 0.0851, 0.8143, 0.09466, 0.8418, 0.02827, 0.7968, 0.01461, 0.75, 0.08186, 0.7828, 0.0851, 0.7968, 0.01461, 0.75, 0.01, 0.7172, 0.0851, 0.75, 0.08186, 0.75, 0.01, 0.7032, 0.01461, 0.6857, 0.09466, 0.7172, 0.0851, 0.7032, 0.01461, 0.6582, 0.02827, 0.6566, 0.1102, 0.6857, 0.09466, 0.6582, 0.02827, 0.6167, 0.05045, 0.6311, 0.1311, 0.6566, 0.1102, 0.6167, 0.05045, 0.5803, 0.08029, 0.6102, 0.1566, 0.6311, 0.1311, 0.5803, 0.08029, 0.5504, 0.1167, 0.5947, 0.1857, 0.6102, 0.1566, 0.5504, 0.1167, 0.5283, 0.1582, 0.5851, 0.2172, 0.5947, 0.1857, 0.5283, 0.1582, 0.5146, 0.2032, 0.5819, 0.25, 0.5851, 0.2172, 0.5146, 0.2032, 0.51, 0.25, 0.5851, 0.2828, 0.5819, 0.25, 0.51, 0.25, 0.5146, 0.2968, 0.5947, 0.3143, 0.5851, 0.2828, 0.5146, 0.2968, 0.5283, 0.3418, 0.6102, 0.3434, 0.5947, 0.3143, 0.5283, 0.3418, 0.5504, 0.3833, 0.6311, 0.3689, 0.6102, 0.3434, 0.5504, 0.3833, 0.5803, 0.4197, 0.6566, 0.3898, 0.6311, 0.3689, 0.5803, 0.4197, 0.6167, 0.4496, 0.6857, 0.4053, 0.6566, 0.3898, 0.6167, 0.4496, 0.6582, 0.4717, 0.7172, 0.4149, 0.6857, 0.4053, 0.6582, 0.4717, 0.7032, 0.4854, 0.75, 0.4181, 0.7172, 0.4149, 0.7032, 0.4854, 0.75, 0.49])
me_cylinder_002.materials.append(mat_material_004)
me_cylinder_002.use_remesh_fix_poles = True
me_cylinder_002.use_remesh_preserve_attributes = False
me_cylinder_002.use_mirror_vertex_groups = False
me_cylinder_002.update()
me_cylinder_004 = bpy.data.meshes.new('Cylinder.004')
me_cylinder_004.from_pydata([(0.1424, 0.7161, -0.009992), (-3.486e-07, 0.7301, -0.009992), (0.2794, 0.6746, -0.009992), (0.4056, 0.6071, -0.009992), (0.5163, 0.5163, -0.009992), (0.6071, 0.4056, -0.009992), (0.6746, 0.2794, -0.009992), (0.7161, 0.1424, -0.009992), (0.7301, -1.871e-07, -0.009992), (0.7161, -0.1424, -0.009992), (0.6746, -0.2794, -0.009992), (0.6071, -0.4056, -0.009992), (0.5163, -0.5163, -0.009992), (0.4056, -0.6071, -0.009992), (0.2794, -0.6746, -0.009992), (0.1424, -0.7161, -0.009992), (-3.084e-07, -0.7301, -0.009992), (-0.1424, -0.7161, -0.009992), (-0.2794, -0.6746, -0.009992), (-0.4056, -0.6071, -0.009992), (-0.5163, -0.5163, -0.009992), (-0.6071, -0.4056, -0.009992), (-0.6746, -0.2794, -0.009992), (-0.7161, -0.1424, -0.009992), (-0.7301, 5.625e-07, -0.009992), (-0.7161, 0.1424, -0.009992), (-0.6746, 0.2794, -0.009992), (-0.6071, 0.4056, -0.009992), (-0.5163, 0.5163, -0.009992), (-0.4056, 0.6071, -0.009992), (-0.2794, 0.6746, -0.009992), (-0.1424, 0.7161, -0.009992), (-7.339e-08, 1.0, -0.6528), (-7.339e-08, 1.0, 0.6578), (0.1951, 0.9808, -0.6528), (0.1951, 0.9808, 0.6578), (0.3827, 0.9239, -0.6528), (0.3827, 0.9239, 0.6578), (0.5556, 0.8315, -0.6528), (0.5556, 0.8315, 0.6578), (0.7071, 0.7071, -0.6528), (0.7071, 0.7071, 0.6578), (0.8315, 0.5556, -0.6528), (0.8315, 0.5556, 0.6578), (0.9239, 0.3827, -0.6528), (0.9239, 0.3827, 0.6578), (0.9808, 0.1951, -0.6528), (0.9808, 0.1951, 0.6578), (1.0, -2.654e-07, -0.6528), (1.0, -2.654e-07, 0.6578), (0.9808, -0.1951, -0.6528), (0.9808, -0.1951, 0.6578), (0.9239, -0.3827, -0.6528), (0.9239, -0.3827, 0.6578), (0.8315, -0.5556, -0.6528), (0.8315, -0.5556, 0.6578), (0.7071, -0.7071, -0.6528), (0.7071, -0.7071, 0.6578), (0.5556, -0.8315, -0.6528), (0.5556, -0.8315, 0.6578), (0.3827, -0.9239, -0.6528), (0.3827, -0.9239, 0.6578), (0.1951, -0.9808, -0.6528), (0.1951, -0.9808, 0.6578), (-3.992e-07, -1.0, -0.6528), (-3.992e-07, -1.0, 0.6578), (-0.1951, -0.9808, -0.6528), (-0.1951, -0.9808, 0.6578), (-0.3827, -0.9239, -0.6528), (-0.3827, -0.9239, 0.6578), (-0.5556, -0.8315, -0.6528), (-0.5556, -0.8315, 0.6578), (-0.7071, -0.7071, -0.6528), (-0.7071, -0.7071, 0.6578), (-0.8315, -0.5556, -0.6528), (-0.8315, -0.5556, 0.6578), (-0.9239, -0.3827, -0.6528), (-0.9239, -0.3827, 0.6578), (-0.9808, -0.1951, -0.6528), (-0.9808, -0.1951, 0.6578), (-1.0, 6.247e-07, -0.6528), (-1.0, 6.247e-07, 0.6578), (-0.9808, 0.1951, -0.6528), (-0.9808, 0.1951, 0.6578), (-0.9239, 0.3827, -0.6528), (-0.9239, 0.3827, 0.6578), (-0.8315, 0.5556, -0.6528), (-0.8315, 0.5556, 0.6578), (-0.7071, 0.7071, -0.6528), (-0.7071, 0.7071, 0.6578), (-0.5556, 0.8315, -0.6528), (-0.5556, 0.8315, 0.6578), (-0.3827, 0.9239, -0.6528), (-0.3827, 0.9239, 0.6578), (-0.1951, 0.9808, -0.6528), (-0.1951, 0.9808, 0.6578), (0.7301, -1.871e-07, -0.6528), (0.7161, 0.1424, -0.6528), (0.6746, 0.2794, -0.6528), (-0.1424, 0.7161, -0.6528), (-0.2794, -0.6746, -0.6528), (-0.4056, -0.6071, -0.6528), (-0.5163, -0.5163, -0.6528), (-0.6071, -0.4056, -0.6528), (0.6071, 0.4056, -0.6528), (0.2794, 0.6746, -0.6528), (0.1424, 0.7161, -0.6528), (0.7161, -0.1424, -0.6528), (-0.6746, -0.2794, -0.6528), (-3.118e-07, 0.7301, -0.6528), (-0.2794, 0.6746, -0.6528), (0.4056, 0.6071, -0.6528), (-0.4056, 0.6071, -0.6528), (-0.5163, 0.5163, -0.6528), (0.5163, 0.5163, -0.6528), (-0.6071, 0.4056, -0.6528), (-0.6746, 0.2794, -0.6528), (0.4056, -0.6071, -0.6528), (0.2794, -0.6746, -0.6528), (-0.1424, -0.7161, -0.6528), (-2.717e-07, -0.7301, -0.6528), (0.1424, -0.7161, -0.6528), (-0.7161, 0.1424, -0.6528), (-0.7301, 5.625e-07, -0.6528), (-0.7161, -0.1424, -0.6528), (0.6746, -0.2794, -0.6528), (0.6071, -0.4056, -0.6528), (0.5163, -0.5163, -0.6528), (0.1257, 0.632, 0.6578), (-3.134e-08, 0.6444, 0.6578), (0.2466, 0.5954, 0.6578), (0.358, 0.5358, 0.6578), (0.4557, 0.4557, 0.6578), (0.5358, 0.358, 0.6578), (0.5954, 0.2466, 0.6578), (0.632, 0.1257, 0.6578), (0.6444, -1.809e-07, 0.6578), (0.632, -0.1257, 0.6578), (0.5954, -0.2466, 0.6578), (0.5358, -0.358, 0.6578), (0.4557, -0.4557, 0.6578), (0.358, -0.5358, 0.6578), (0.2466, -0.5954, 0.6578), (0.1257, -0.632, 0.6578), (-2.413e-07, -0.6444, 0.6578), (-0.1257, -0.632, 0.6578), (-0.2466, -0.5954, 0.6578), (-0.358, -0.5358, 0.6578), (-0.4557, -0.4557, 0.6578), (-0.5358, -0.358, 0.6578), (-0.5954, -0.2466, 0.6578), (-0.632, -0.1257, 0.6578), (-0.6444, 3.927e-07, 0.6578), (-0.632, 0.1257, 0.6578), (-0.5954, 0.2466, 0.6578), (-0.5358, 0.358, 0.6578), (-0.4557, 0.4557, 0.6578), (-0.358, 0.5358, 0.6578), (-0.2466, 0.5954, 0.6578), (-0.1257, 0.632, 0.6578)], [], [(32, 33, 35, 34), (34, 35, 37, 36), (36, 37, 39, 38), (38, 39, 41, 40), (40, 41, 43, 42), (42, 43, 45, 44), (44, 45, 47, 46), (46, 47, 49, 48), (48, 49, 51, 50), (50, 51, 53, 52), (52, 53, 55, 54), (54, 55, 57, 56), (56, 57, 59, 58), (58, 59, 61, 60), (60, 61, 63, 62), (62, 63, 65, 64), (64, 65, 67, 66), (66, 67, 69, 68), (68, 69, 71, 70), (70, 71, 73, 72), (72, 73, 75, 74), (74, 75, 77, 76), (76, 77, 79, 78), (78, 79, 81, 80), (80, 81, 83, 82), (82, 83, 85, 84), (84, 85, 87, 86), (86, 87, 89, 88), (88, 89, 91, 90), (90, 91, 93, 92), (91, 89, 156, 157), (92, 93, 95, 94), (94, 95, 33, 32), (32, 34, 36, 38, 40, 42, 44, 46, 48, 96, 97, 98, 104, 114, 111, 105, 106, 109, 99, 110, 112, 113, 115, 116, 122, 123, 80, 82, 84, 86, 88, 90, 92, 94), (126, 11, 10, 125), (110, 30, 29, 112), (114, 4, 3, 111), (103, 21, 20, 102), (99, 31, 30, 110), (98, 6, 5, 104), (80, 123, 124, 108, 103, 102, 101, 100, 119, 120, 121, 118, 117, 127, 126, 125, 107, 96, 48, 50, 52, 54, 56, 58, 60, 62, 64, 66, 68, 70, 72, 74, 76, 78), (104, 5, 4, 114), (109, 1, 31, 99), (100, 18, 17, 119), (119, 17, 16, 120), (108, 22, 21, 103), (106, 0, 1, 109), (102, 20, 19, 101), (111, 3, 2, 105), (117, 13, 12, 127), (113, 28, 27, 115), (97, 7, 6, 98), (107, 9, 8, 96), (124, 23, 22, 108), (116, 26, 25, 122), (123, 24, 23, 124), (115, 27, 26, 116), (122, 25, 24, 123), (121, 15, 14, 118), (105, 2, 0, 106), (120, 16, 15, 121), (118, 14, 13, 117), (101, 19, 18, 100), (112, 29, 28, 113), (127, 12, 11, 126), (96, 8, 7, 97), (125, 10, 9, 107), (47, 45, 134, 135), (65, 63, 143, 144), (83, 81, 152, 153), (39, 37, 130, 131), (57, 55, 139, 140), (75, 73, 148, 149), (93, 91, 157, 158), (49, 47, 135, 136), (67, 65, 144, 145), (85, 83, 153, 154), (41, 39, 131, 132), (59, 57, 140, 141), (77, 75, 149, 150), (95, 93, 158, 159), (51, 49, 136, 137), (69, 67, 145, 146), (87, 85, 154, 155), (43, 41, 132, 133), (61, 59, 141, 142), (79, 77, 150, 151), (35, 33, 129, 128), (33, 95, 159, 129), (53, 51, 137, 138), (71, 69, 146, 147), (89, 87, 155, 156), (45, 43, 133, 134), (63, 61, 142, 143), (81, 79, 151, 152), (37, 35, 128, 130), (55, 53, 138, 139), (73, 71, 147, 148)])
_uv = me_cylinder_004.uv_layers.new(name='UVMap')
_uv.uv.foreach_set('vector', [1.0, 0.5, 1.0, 1.0, 0.9688, 1.0, 0.9688, 0.5, 0.9688, 0.5, 0.9688, 1.0, 0.9375, 1.0, 0.9375, 0.5, 0.9375, 0.5, 0.9375, 1.0, 0.9062, 1.0, 0.9062, 0.5, 0.9062, 0.5, 0.9062, 1.0, 0.875, 1.0, 0.875, 0.5, 0.875, 0.5, 0.875, 1.0, 0.8438, 1.0, 0.8438, 0.5, 0.8438, 0.5, 0.8438, 1.0, 0.8125, 1.0, 0.8125, 0.5, 0.8125, 0.5, 0.8125, 1.0, 0.7812, 1.0, 0.7812, 0.5, 0.7812, 0.5, 0.7812, 1.0, 0.75, 1.0, 0.75, 0.5, 0.75, 0.5, 0.75, 1.0, 0.7188, 1.0, 0.7188, 0.5, 0.7188, 0.5, 0.7188, 1.0, 0.6875, 1.0, 0.6875, 0.5, 0.6875, 0.5, 0.6875, 1.0, 0.6562, 1.0, 0.6562, 0.5, 0.6562, 0.5, 0.6562, 1.0, 0.625, 1.0, 0.625, 0.5, 0.625, 0.5, 0.625, 1.0, 0.5938, 1.0, 0.5938, 0.5, 0.5938, 0.5, 0.5938, 1.0, 0.5625, 1.0, 0.5625, 0.5, 0.5625, 0.5, 0.5625, 1.0, 0.5312, 1.0, 0.5312, 0.5, 0.5312, 0.5, 0.5312, 1.0, 0.5, 1.0, 0.5, 0.5, 0.5, 0.5, 0.5, 1.0, 0.4688, 1.0, 0.4688, 0.5, 0.4688, 0.5, 0.4688, 1.0, 0.4375, 1.0, 0.4375, 0.5, 0.4375, 0.5, 0.4375, 1.0, 0.4062, 1.0, 0.4062, 0.5, 0.4062, 0.5, 0.4062, 1.0, 0.375, 1.0, 0.375, 0.5, 0.375, 0.5, 0.375, 1.0, 0.3438, 1.0, 0.3438, 0.5, 0.3438, 0.5, 0.3438, 1.0, 0.3125, 1.0, 0.3125, 0.5, 0.3125, 0.5, 0.3125, 1.0, 0.2812, 1.0, 0.2812, 0.5, 0.2812, 0.5, 0.2812, 1.0, 0.25, 1.0, 0.25, 0.5, 0.25, 0.5, 0.25, 1.0, 0.2188, 1.0, 0.2188, 0.5, 0.2188, 0.5, 0.2188, 1.0, 0.1875, 1.0, 0.1875, 0.5, 0.1875, 0.5, 0.1875, 1.0, 0.1562, 1.0, 0.1562, 0.5, 0.1562, 0.5, 0.1562, 1.0, 0.125, 1.0, 0.125, 0.5, 0.125, 0.5, 0.125, 1.0, 0.09375, 1.0, 0.09375, 0.5, 0.09375, 0.5, 0.09375, 1.0, 0.0625, 1.0, 0.0625, 0.5, 0.09375, 1.0, 0.125, 1.0, 0.125, 1.0, 0.09375, 1.0, 0.0625, 0.5, 0.0625, 1.0, 0.03125, 1.0, 0.03125, 0.5, 0.03125, 0.5, 0.03125, 1.0, 0.0, 1.0, 0.0, 0.5, 0.75, 0.49, 0.7968, 0.4854, 0.8418, 0.4717, 0.8833, 0.4496, 0.9197, 0.4197, 0.9496, 0.3833, 0.9717, 0.3418, 0.9854, 0.2968, 0.99, 0.25, 0.9252, 0.25, 0.9219, 0.2842, 0.9119, 0.3171, 0.8957, 0.3474, 0.8739, 0.3739, 0.8474, 0.3957, 0.8171, 0.4119, 0.7842, 0.4219, 0.75, 0.4252, 0.7158, 0.4219, 0.6829, 0.4119, 0.6526, 0.3957, 0.6261, 0.3739, 0.6043, 0.3474, 0.5881, 0.3171, 0.5781, 0.2842, 0.5748, 0.25, 0.51, 0.25, 0.5146, 0.2968, 0.5283, 0.3418, 0.5504, 0.3833, 0.5803, 0.4197, 0.6167, 0.4496, 0.6582, 0.4717, 0.7032, 0.4854, 0.3474, 0.1849, 0.3474, 0.1849, 0.3582, 0.2052, 0.3582, 0.2052, 0.2052, 0.3582, 0.2052, 0.3582, 0.1849, 0.3474, 0.1849, 0.3474, 0.3328, 0.3328, 0.3328, 0.3328, 0.3151, 0.3474, 0.3151, 0.3474, 0.1526, 0.1849, 0.1526, 0.1849, 0.1672, 0.1672, 0.1672, 0.1672, 0.2272, 0.3649, 0.2272, 0.3649, 0.2052, 0.3582, 0.2052, 0.3582, 0.3582, 0.2948, 0.3582, 0.2948, 0.3474, 0.3151, 0.3474, 0.3151, 0.51, 0.25, 0.5748, 0.25, 0.5781, 0.2158, 0.5881, 0.1829, 0.6043, 0.1526, 0.6261, 0.1261, 0.6526, 0.1043, 0.6829, 0.08811, 0.7158, 0.07813, 0.75, 0.07477, 0.7842, 0.07813, 0.8171, 0.08811, 0.8474, 0.1043, 0.8739, 0.1261, 0.8957, 0.1526, 0.9119, 0.1829, 0.9219, 0.2158, 0.9252, 0.25, 0.99, 0.25, 0.9854, 0.2032, 0.9717, 0.1582, 0.9496, 0.1167, 0.9197, 0.08029, 0.8833, 0.05045, 0.8418, 0.02827, 0.7968, 0.01461, 0.75, 0.01, 0.7032, 0.01461, 0.6582, 0.02827, 0.6167, 0.05045, 0.5803, 0.08029, 0.5504, 0.1167, 0.5283, 0.1582, 0.5146, 0.2032, 0.3474, 0.3151, 0.3474, 0.3151, 0.3328, 0.3328, 0.3328, 0.3328, 0.25, 0.3671, 0.25, 0.3671, 0.2272, 0.3649, 0.2272, 0.3649, 0.2052, 0.1418, 0.2052, 0.1418, 0.2272, 0.1351, 0.2272, 0.1351, 0.2272, 0.1351, 0.2272, 0.1351, 0.25, 0.1329, 0.25, 0.1329, 0.1418, 0.2052, 0.1418, 0.2052, 0.1526, 0.1849, 0.1526, 0.1849, 0.2728, 0.3649, 0.2728, 0.3649, 0.25, 0.3671, 0.25, 0.3671, 0.1672, 0.1672, 0.1672, 0.1672, 0.1849, 0.1526, 0.1849, 0.1526, 0.3151, 0.3474, 0.3151, 0.3474, 0.2948, 0.3582, 0.2948, 0.3582, 0.3151, 0.1526, 0.3151, 0.1526, 0.3328, 0.1672, 0.3328, 0.1672, 0.1672, 0.3328, 0.1672, 0.3328, 0.1526, 0.3151, 0.1526, 0.3151, 0.3649, 0.2728, 0.3649, 0.2728, 0.3582, 0.2948, 0.3582, 0.2948, 0.3649, 0.2272, 0.3649, 0.2272, 0.3671, 0.25, 0.3671, 0.25, 0.1351, 0.2272, 0.1351, 0.2272, 0.1418, 0.2052, 0.1418, 0.2052, 0.1418, 0.2948, 0.1418, 0.2948, 0.1351, 0.2728, 0.1351, 0.2728, 0.1329, 0.25, 0.1329, 0.25, 0.1351, 0.2272, 0.1351, 0.2272, 0.1526, 0.3151, 0.1526, 0.3151, 0.1418, 0.2948, 0.1418, 0.2948, 0.1351, 0.2728, 0.1351, 0.2728, 0.1329, 0.25, 0.1329, 0.25, 0.2728, 0.1351, 0.2728, 0.1351, 0.2948, 0.1418, 0.2948, 0.1418, 0.2948, 0.3582, 0.2948, 0.3582, 0.2728, 0.3649, 0.2728, 0.3649, 0.25, 0.1329, 0.25, 0.1329, 0.2728, 0.1351, 0.2728, 0.1351, 0.2948, 0.1418, 0.2948, 0.1418, 0.3151, 0.1526, 0.3151, 0.1526, 0.1849, 0.1526, 0.1849, 0.1526, 0.2052, 0.1418, 0.2052, 0.1418, 0.1849, 0.3474, 0.1849, 0.3474, 0.1672, 0.3328, 0.1672, 0.3328, 0.3328, 0.1672, 0.3328, 0.1672, 0.3474, 0.1849, 0.3474, 0.1849, 0.3671, 0.25, 0.3671, 0.25, 0.3649, 0.2728, 0.3649, 0.2728, 0.3582, 0.2052, 0.3582, 0.2052, 0.3649, 0.2272, 0.3649, 0.2272, 0.7812, 1.0, 0.8125, 1.0, 0.8125, 1.0, 0.7812, 1.0, 0.5, 1.0, 0.5312, 1.0, 0.5312, 1.0, 0.5, 1.0, 0.2188, 1.0, 0.25, 1.0, 0.25, 1.0, 0.2188, 1.0, 0.9062, 1.0, 0.9375, 1.0, 0.9375, 1.0, 0.9062, 1.0, 0.625, 1.0, 0.6562, 1.0, 0.6562, 1.0, 0.625, 1.0, 0.3438, 1.0, 0.375, 1.0, 0.375, 1.0, 0.3438, 1.0, 0.0625, 1.0, 0.09375, 1.0, 0.09375, 1.0, 0.0625, 1.0, 0.75, 1.0, 0.7812, 1.0, 0.7812, 1.0, 0.75, 1.0, 0.4688, 1.0, 0.5, 1.0, 0.5, 1.0, 0.4688, 1.0, 0.1875, 1.0, 0.2188, 1.0, 0.2188, 1.0, 0.1875, 1.0, 0.875, 1.0, 0.9062, 1.0, 0.9062, 1.0, 0.875, 1.0, 0.5938, 1.0, 0.625, 1.0, 0.625, 1.0, 0.5938, 1.0, 0.3125, 1.0, 0.3438, 1.0, 0.3438, 1.0, 0.3125, 1.0, 0.03125, 1.0, 0.0625, 1.0, 0.0625, 1.0, 0.03125, 1.0, 0.7188, 1.0, 0.75, 1.0, 0.75, 1.0, 0.7188, 1.0, 0.4375, 1.0, 0.4688, 1.0, 0.4688, 1.0, 0.4375, 1.0, 0.1562, 1.0, 0.1875, 1.0, 0.1875, 1.0, 0.1562, 1.0, 0.8438, 1.0, 0.875, 1.0, 0.875, 1.0, 0.8438, 1.0, 0.5625, 1.0, 0.5938, 1.0, 0.5938, 1.0, 0.5625, 1.0, 0.2812, 1.0, 0.3125, 1.0, 0.3125, 1.0, 0.2812, 1.0, 0.9688, 1.0, 1.0, 1.0, 1.0, 1.0, 0.9688, 1.0, 0.0, 1.0, 0.03125, 1.0, 0.03125, 1.0, 0.0, 1.0, 0.6875, 1.0, 0.7188, 1.0, 0.7188, 1.0, 0.6875, 1.0, 0.4062, 1.0, 0.4375, 1.0, 0.4375, 1.0, 0.4062, 1.0, 0.125, 1.0, 0.1562, 1.0, 0.1562, 1.0, 0.125, 1.0, 0.8125, 1.0, 0.8438, 1.0, 0.8438, 1.0, 0.8125, 1.0, 0.5312, 1.0, 0.5625, 1.0, 0.5625, 1.0, 0.5312, 1.0, 0.25, 1.0, 0.2812, 1.0, 0.2812, 1.0, 0.25, 1.0, 0.9375, 1.0, 0.9688, 1.0, 0.9688, 1.0, 0.9375, 1.0, 0.6562, 1.0, 0.6875, 1.0, 0.6875, 1.0, 0.6562, 1.0, 0.375, 1.0, 0.4062, 1.0, 0.4062, 1.0, 0.375, 1.0])
me_cylinder_004.materials.append(mat_material_003)
me_cylinder_004.use_remesh_fix_poles = True
me_cylinder_004.use_remesh_preserve_attributes = False
me_cylinder_004.use_mirror_vertex_groups = False
me_cylinder_004.update()
me_cylinder_005 = bpy.data.meshes.new('Cylinder.005')
me_cylinder_005.from_pydata([(-1.545e-07, 0.638, -10.67), (-1.542e-07, 0.6392, 10.67), (0.1245, 0.6257, -10.67), (0.1247, 0.6269, 10.67), (0.2441, 0.5894, -10.67), (0.2446, 0.5905, 10.67), (0.3544, 0.5304, -10.67), (0.3551, 0.5314, 10.67), (0.4511, 0.4511, -10.67), (0.452, 0.452, 10.67), (0.5304, 0.3544, -10.67), (0.5314, 0.3551, 10.67), (0.5894, 0.2441, -10.67), (0.5905, 0.2446, 10.67), (0.6257, 0.1245, -10.67), (0.6269, 0.1247, 10.67), (0.638, -2.075e-07, -10.67), (0.6392, -2.073e-07, 10.67), (0.6257, -0.1245, -10.67), (0.6269, -0.1247, 10.67), (0.5894, -0.2441, -10.67), (0.5905, -0.2446, 10.67), (0.5304, -0.3544, -10.67), (0.5314, -0.3551, 10.67), (0.4511, -0.4511, -10.67), (0.452, -0.452, 10.67), (0.3544, -0.5304, -10.67), (0.3551, -0.5314, 10.67), (0.2441, -0.5894, -10.67), (0.2446, -0.5905, 10.67), (0.1245, -0.6257, -10.67), (0.1247, -0.6269, 10.67), (-2.818e-07, -0.638, -10.67), (-2.822e-07, -0.6392, 10.67), (-0.1245, -0.6257, -10.67), (-0.1247, -0.6269, 10.67), (-0.2441, -0.5894, -10.67), (-0.2446, -0.5905, 10.67), (-0.3544, -0.5304, -10.67), (-0.3551, -0.5314, 10.67), (-0.4511, -0.4511, -10.67), (-0.452, -0.452, 10.67), (-0.5304, -0.3544, -10.67), (-0.5314, -0.3551, 10.67), (-0.5894, -0.2441, -10.67), (-0.5905, -0.2446, 10.67), (-0.6257, -0.1245, -10.67), (-0.6269, -0.1247, 10.67), (-0.638, 3.744e-07, -10.67), (-0.6392, 3.756e-07, 10.67), (-0.6257, 0.1245, -10.67), (-0.6269, 0.1247, 10.67), (-0.5894, 0.2441, -10.67), (-0.5905, 0.2446, 10.67), (-0.5304, 0.3544, -10.67), (-0.5314, 0.3551, 10.67), (-0.4511, 0.4511, -10.67), (-0.452, 0.452, 10.67), (-0.3544, 0.5304, -10.67), (-0.3551, 0.5314, 10.67), (-0.2441, 0.5894, -10.67), (-0.2446, 0.5905, 10.67), (-0.1245, 0.6257, -10.67), (-0.1247, 0.6269, 10.67), (0.1777, 0.8931, 10.67), (-7.692e-08, 0.9106, 10.67), (0.3485, 0.8413, 10.67), (0.5059, 0.7572, 10.67), (0.6439, 0.6439, 10.67), (0.7572, 0.5059, 10.67), (0.8413, 0.3485, 10.67), (0.8931, 0.1777, 10.67), (0.9106, -1.616e-07, 10.67), (0.8931, -0.1777, 10.67), (0.8413, -0.3485, 10.67), (0.7572, -0.5059, 10.67), (0.6439, -0.6439, 10.67), (0.5059, -0.7572, 10.67), (0.3485, -0.8413, 10.67), (0.1777, -0.8931, 10.67), (-3.736e-07, -0.9106, 10.67), (-0.1777, -0.8931, 10.67), (-0.3485, -0.8413, 10.67), (-0.5059, -0.7572, 10.67), (-0.6439, -0.6439, 10.67), (-0.7572, -0.5059, 10.67), (-0.8413, -0.3485, 10.67), (-0.8931, -0.1777, 10.67), (-0.9106, 6.49e-07, 10.67), (-0.8931, 0.1777, 10.67), (-0.8413, 0.3485, 10.67), (-0.7572, 0.5059, 10.67), (-0.6439, 0.6439, 10.67), (-0.5059, 0.7572, 10.67), (-0.3485, 0.8413, 10.67), (-0.1777, 0.8931, 10.67), (-7.692e-08, 0.9106, -10.67), (0.1777, 0.8931, -10.67), (0.3485, 0.8413, -10.67), (0.5059, 0.7572, -10.67), (0.6439, 0.6439, -10.67), (0.7572, 0.5059, -10.67), (0.8413, 0.3485, -10.67), (0.8931, 0.1777, -10.67), (0.9106, -1.616e-07, -10.67), (0.8931, -0.1777, -10.67), (0.8413, -0.3485, -10.67), (0.7572, -0.5059, -10.67), (0.6439, -0.6439, -10.67), (0.5059, -0.7572, -10.67), (0.3485, -0.8413, -10.67), (0.1777, -0.8931, -10.67), (-3.736e-07, -0.9106, -10.67), (-0.1777, -0.8931, -10.67), (-0.3485, -0.8413, -10.67), (-0.5059, -0.7572, -10.67), (-0.6439, -0.6439, -10.67), (-0.7572, -0.5059, -10.67), (-0.8413, -0.3485, -10.67), (-0.8931, -0.1777, -10.67), (-0.9106, 6.49e-07, -10.67), (-0.8931, 0.1777, -10.67), (-0.8413, 0.3485, -10.67), (-0.7572, 0.5059, -10.67), (-0.6439, 0.6439, -10.67), (-0.5059, 0.7572, -10.67), (-0.3485, 0.8413, -10.67), (-0.1777, 0.8931, -10.67)], [], [(96, 65, 64, 97), (97, 64, 66, 98), (98, 66, 67, 99), (99, 67, 68, 100), (100, 68, 69, 101), (101, 69, 70, 102), (102, 70, 71, 103), (103, 71, 72, 104), (104, 72, 73, 105), (105, 73, 74, 106), (106, 74, 75, 107), (107, 75, 76, 108), (108, 76, 77, 109), (109, 77, 78, 110), (110, 78, 79, 111), (111, 79, 80, 112), (112, 80, 81, 113), (113, 81, 82, 114), (114, 82, 83, 115), (115, 83, 84, 116), (116, 84, 85, 117), (117, 85, 86, 118), (118, 86, 87, 119), (119, 87, 88, 120), (120, 88, 89, 121), (121, 89, 90, 122), (122, 90, 91, 123), (123, 91, 92, 124), (124, 92, 93, 125), (125, 93, 94, 126), (126, 94, 95, 127), (127, 95, 65, 96), (1, 3, 64, 65), (3, 5, 66, 64), (5, 7, 67, 66), (7, 9, 68, 67), (9, 11, 69, 68), (11, 13, 70, 69), (13, 15, 71, 70), (15, 17, 72, 71), (17, 19, 73, 72), (19, 21, 74, 73), (21, 23, 75, 74), (23, 25, 76, 75), (25, 27, 77, 76), (27, 29, 78, 77), (29, 31, 79, 78), (31, 33, 80, 79), (33, 35, 81, 80), (35, 37, 82, 81), (37, 39, 83, 82), (39, 41, 84, 83), (41, 43, 85, 84), (43, 45, 86, 85), (45, 47, 87, 86), (47, 49, 88, 87), (49, 51, 89, 88), (51, 53, 90, 89), (53, 55, 91, 90), (55, 57, 92, 91), (57, 59, 93, 92), (59, 61, 94, 93), (61, 63, 95, 94), (63, 1, 65, 95), (2, 0, 96, 97), (4, 2, 97, 98), (6, 4, 98, 99), (8, 6, 99, 100), (10, 8, 100, 101), (12, 10, 101, 102), (14, 12, 102, 103), (16, 14, 103, 104), (18, 16, 104, 105), (20, 18, 105, 106), (22, 20, 106, 107), (24, 22, 107, 108), (26, 24, 108, 109), (28, 26, 109, 110), (30, 28, 110, 111), (32, 30, 111, 112), (34, 32, 112, 113), (36, 34, 113, 114), (38, 36, 114, 115), (40, 38, 115, 116), (42, 40, 116, 117), (44, 42, 117, 118), (46, 44, 118, 119), (48, 46, 119, 120), (50, 48, 120, 121), (52, 50, 121, 122), (54, 52, 122, 123), (56, 54, 123, 124), (58, 56, 124, 125), (60, 58, 125, 126), (62, 60, 126, 127), (0, 62, 127, 96)])
_uv = me_cylinder_005.uv_layers.new(name='UVMap')
_uv.uv.foreach_set('vector', [1.0, 0.5, 1.0, 1.0, 0.9688, 1.0, 0.9688, 0.5, 0.9688, 0.5, 0.9688, 1.0, 0.9375, 1.0, 0.9375, 0.5, 0.9375, 0.5, 0.9375, 1.0, 0.9062, 1.0, 0.9062, 0.5, 0.9062, 0.5, 0.9062, 1.0, 0.875, 1.0, 0.875, 0.5, 0.875, 0.5, 0.875, 1.0, 0.8438, 1.0, 0.8438, 0.5, 0.8438, 0.5, 0.8438, 1.0, 0.8125, 1.0, 0.8125, 0.5, 0.8125, 0.5, 0.8125, 1.0, 0.7812, 1.0, 0.7812, 0.5, 0.7812, 0.5, 0.7812, 1.0, 0.75, 1.0, 0.75, 0.5, 0.75, 0.5, 0.75, 1.0, 0.7188, 1.0, 0.7188, 0.5, 0.7188, 0.5, 0.7188, 1.0, 0.6875, 1.0, 0.6875, 0.5, 0.6875, 0.5, 0.6875, 1.0, 0.6562, 1.0, 0.6562, 0.5, 0.6562, 0.5, 0.6562, 1.0, 0.625, 1.0, 0.625, 0.5, 0.625, 0.5, 0.625, 1.0, 0.5938, 1.0, 0.5938, 0.5, 0.5938, 0.5, 0.5938, 1.0, 0.5625, 1.0, 0.5625, 0.5, 0.5625, 0.5, 0.5625, 1.0, 0.5312, 1.0, 0.5312, 0.5, 0.5312, 0.5, 0.5312, 1.0, 0.5, 1.0, 0.5, 0.5, 0.5, 0.5, 0.5, 1.0, 0.4688, 1.0, 0.4688, 0.5, 0.4688, 0.5, 0.4688, 1.0, 0.4375, 1.0, 0.4375, 0.5, 0.4375, 0.5, 0.4375, 1.0, 0.4062, 1.0, 0.4062, 0.5, 0.4062, 0.5, 0.4062, 1.0, 0.375, 1.0, 0.375, 0.5, 0.375, 0.5, 0.375, 1.0, 0.3438, 1.0, 0.3438, 0.5, 0.3438, 0.5, 0.3438, 1.0, 0.3125, 1.0, 0.3125, 0.5, 0.3125, 0.5, 0.3125, 1.0, 0.2812, 1.0, 0.2812, 0.5, 0.2812, 0.5, 0.2812, 1.0, 0.25, 1.0, 0.25, 0.5, 0.25, 0.5, 0.25, 1.0, 0.2188, 1.0, 0.2188, 0.5, 0.2188, 0.5, 0.2188, 1.0, 0.1875, 1.0, 0.1875, 0.5, 0.1875, 0.5, 0.1875, 1.0, 0.1562, 1.0, 0.1562, 0.5, 0.1562, 0.5, 0.1562, 1.0, 0.125, 1.0, 0.125, 0.5, 0.125, 0.5, 0.125, 1.0, 0.09375, 1.0, 0.09375, 0.5, 0.09375, 0.5, 0.09375, 1.0, 0.0625, 1.0, 0.0625, 0.5, 0.0625, 0.5, 0.0625, 1.0, 0.03125, 1.0, 0.03125, 0.5, 0.03125, 0.5, 0.03125, 1.0, 0.0, 1.0, 0.0, 0.5, 0.25, 0.4185, 0.2829, 0.4152, 0.2968, 0.4854, 0.25, 0.49, 0.2829, 0.4152, 0.3145, 0.4056, 0.3418, 0.4717, 0.2968, 0.4854, 0.3145, 0.4056, 0.3436, 0.3901, 0.3833, 0.4496, 0.3418, 0.4717, 0.3436, 0.3901, 0.3691, 0.3691, 0.4197, 0.4197, 0.3833, 0.4496, 0.3691, 0.3691, 0.3901, 0.3436, 0.4496, 0.3833, 0.4197, 0.4197, 0.3901, 0.3436, 0.4056, 0.3145, 0.4717, 0.3418, 0.4496, 0.3833, 0.4056, 0.3145, 0.4152, 0.2829, 0.4854, 0.2968, 0.4717, 0.3418, 0.4152, 0.2829, 0.4185, 0.25, 0.49, 0.25, 0.4854, 0.2968, 0.4185, 0.25, 0.4152, 0.2171, 0.4854, 0.2032, 0.49, 0.25, 0.4152, 0.2171, 0.4056, 0.1855, 0.4717, 0.1582, 0.4854, 0.2032, 0.4056, 0.1855, 0.3901, 0.1564, 0.4496, 0.1167, 0.4717, 0.1582, 0.3901, 0.1564, 0.3691, 0.1309, 0.4197, 0.08029, 0.4496, 0.1167, 0.3691, 0.1309, 0.3436, 0.1099, 0.3833, 0.05045, 0.4197, 0.08029, 0.3436, 0.1099, 0.3145, 0.09437, 0.3418, 0.02827, 0.3833, 0.05045, 0.3145, 0.09437, 0.2829, 0.08478, 0.2968, 0.01461, 0.3418, 0.02827, 0.2829, 0.08478, 0.25, 0.08155, 0.25, 0.01, 0.2968, 0.01461, 0.25, 0.08155, 0.2171, 0.08478, 0.2032, 0.01461, 0.25, 0.01, 0.2171, 0.08478, 0.1855, 0.09437, 0.1582, 0.02827, 0.2032, 0.01461, 0.1855, 0.09437, 0.1564, 0.1099, 0.1167, 0.05045, 0.1582, 0.02827, 0.1564, 0.1099, 0.1309, 0.1309, 0.08029, 0.08029, 0.1167, 0.05045, 0.1309, 0.1309, 0.1099, 0.1564, 0.05045, 0.1167, 0.08029, 0.08029, 0.1099, 0.1564, 0.09437, 0.1855, 0.02827, 0.1582, 0.05045, 0.1167, 0.09437, 0.1855, 0.08478, 0.2171, 0.01461, 0.2032, 0.02827, 0.1582, 0.08478, 0.2171, 0.08155, 0.25, 0.01, 0.25, 0.01461, 0.2032, 0.08155, 0.25, 0.08478, 0.2829, 0.01461, 0.2968, 0.01, 0.25, 0.08478, 0.2829, 0.09437, 0.3145, 0.02827, 0.3418, 0.01461, 0.2968, 0.09437, 0.3145, 0.1099, 0.3436, 0.05045, 0.3833, 0.02827, 0.3418, 0.1099, 0.3436, 0.1309, 0.3691, 0.08029, 0.4197, 0.05045, 0.3833, 0.1309, 0.3691, 0.1564, 0.3901, 0.1167, 0.4496, 0.08029, 0.4197, 0.1564, 0.3901, 0.1855, 0.4056, 0.1582, 0.4717, 0.1167, 0.4496, 0.1855, 0.4056, 0.2171, 0.4152, 0.2032, 0.4854, 0.1582, 0.4717, 0.2171, 0.4152, 0.25, 0.4185, 0.25, 0.49, 0.2032, 0.4854, 0.7828, 0.4149, 0.75, 0.4181, 0.75, 0.49, 0.7968, 0.4854, 0.8143, 0.4053, 0.7828, 0.4149, 0.7968, 0.4854, 0.8418, 0.4717, 0.8434, 0.3898, 0.8143, 0.4053, 0.8418, 0.4717, 0.8833, 0.4496, 0.8689, 0.3689, 0.8434, 0.3898, 0.8833, 0.4496, 0.9197, 0.4197, 0.8898, 0.3434, 0.8689, 0.3689, 0.9197, 0.4197, 0.9496, 0.3833, 0.9053, 0.3143, 0.8898, 0.3434, 0.9496, 0.3833, 0.9717, 0.3418, 0.9149, 0.2828, 0.9053, 0.3143, 0.9717, 0.3418, 0.9854, 0.2968, 0.9181, 0.25, 0.9149, 0.2828, 0.9854, 0.2968, 0.99, 0.25, 0.9149, 0.2172, 0.9181, 0.25, 0.99, 0.25, 0.9854, 0.2032, 0.9053, 0.1857, 0.9149, 0.2172, 0.9854, 0.2032, 0.9717, 0.1582, 0.8898, 0.1566, 0.9053, 0.1857, 0.9717, 0.1582, 0.9496, 0.1167, 0.8689, 0.1311, 0.8898, 0.1566, 0.9496, 0.1167, 0.9197, 0.08029, 0.8434, 0.1102, 0.8689, 0.1311, 0.9197, 0.08029, 0.8833, 0.05045, 0.8143, 0.09466, 0.8434, 0.1102, 0.8833, 0.05045, 0.8418, 0.02827, 0.7828, 0.0851, 0.8143, 0.09466, 0.8418, 0.02827, 0.7968, 0.01461, 0.75, 0.08186, 0.7828, 0.0851, 0.7968, 0.01461, 0.75, 0.01, 0.7172, 0.0851, 0.75, 0.08186, 0.75, 0.01, 0.7032, 0.01461, 0.6857, 0.09466, 0.7172, 0.0851, 0.7032, 0.01461, 0.6582, 0.02827, 0.6566, 0.1102, 0.6857, 0.09466, 0.6582, 0.02827, 0.6167, 0.05045, 0.6311, 0.1311, 0.6566, 0.1102, 0.6167, 0.05045, 0.5803, 0.08029, 0.6102, 0.1566, 0.6311, 0.1311, 0.5803, 0.08029, 0.5504, 0.1167, 0.5947, 0.1857, 0.6102, 0.1566, 0.5504, 0.1167, 0.5283, 0.1582, 0.5851, 0.2172, 0.5947, 0.1857, 0.5283, 0.1582, 0.5146, 0.2032, 0.5819, 0.25, 0.5851, 0.2172, 0.5146, 0.2032, 0.51, 0.25, 0.5851, 0.2828, 0.5819, 0.25, 0.51, 0.25, 0.5146, 0.2968, 0.5947, 0.3143, 0.5851, 0.2828, 0.5146, 0.2968, 0.5283, 0.3418, 0.6102, 0.3434, 0.5947, 0.3143, 0.5283, 0.3418, 0.5504, 0.3833, 0.6311, 0.3689, 0.6102, 0.3434, 0.5504, 0.3833, 0.5803, 0.4197, 0.6566, 0.3898, 0.6311, 0.3689, 0.5803, 0.4197, 0.6167, 0.4496, 0.6857, 0.4053, 0.6566, 0.3898, 0.6167, 0.4496, 0.6582, 0.4717, 0.7172, 0.4149, 0.6857, 0.4053, 0.6582, 0.4717, 0.7032, 0.4854, 0.75, 0.4181, 0.7172, 0.4149, 0.7032, 0.4854, 0.75, 0.49])
me_cylinder_005.materials.append(mat_material_002)
me_cylinder_005.use_remesh_fix_poles = True
me_cylinder_005.use_remesh_preserve_attributes = False
me_cylinder_005.use_mirror_vertex_groups = False
me_cylinder_005.update()

# ---- objects
ob_light = bpy.data.objects.new('Light', light_light)
ob_bottle = bpy.data.objects.new('Bottle', me_cylinder)
ob_cover = bpy.data.objects.new('Cover', me_cylinder_001)
ob_neck = bpy.data.objects.new('Neck', me_cylinder_002)
ob_camera = bpy.data.objects.new('Camera', cam_camera_001)
ob_cover_001 = bpy.data.objects.new('Cover.001', me_cylinder_004)
ob_neck_001 = bpy.data.objects.new('Neck.001', me_cylinder_005)

# ---- transforms, parenting, visibility, modifiers, constraints
ob_light.location = (4.316, 1.005, 7.223)
ob_light.rotation_euler = (0.6503, 0.05522, 1.866)
ob_light.lock_rotations_4d = False
ob_light.empty_display_type = 'ARROWS'
ob_light.color = (0.0, 0.0, 0.0, 0.0)
ob_light.lineart.crease_threshold = 0.0
ob_bottle.location = (5.832e-08, 2.037e-07, 4.063)
ob_bottle.scale = (0.99, 1.0, 1.0)
ob_bottle.lineart.crease_threshold = 0.0
_m = ob_bottle.modifiers.new('Boolean', 'BOOLEAN')
_m.operation = 'INTERSECT'
_m.solver = 'FAST'
ob_cover.location = (3.051e-08, 1.417e-07, 4.77)
ob_cover.scale = (0.4157, 0.4157, 0.3957)
ob_cover.lineart.crease_threshold = 0.0
ob_neck.parent = ob_cover
ob_neck.matrix_parent_inverse = Matrix(((2.405, -0.0, 0.0, -7.339e-08), (-0.0, 2.405, -0.0, -3.409e-07), (0.0, -0.0, 2.527, -8.72), (-0.0, 0.0, -0.0, 1.0)))
ob_neck.location = (2.137e-08, 5.968e-08, 1.636)
ob_neck.scale = (0.2309, 0.2309, 0.2647)
ob_neck.lineart.crease_threshold = 0.0
ob_camera.location = (11.19, 10.92, 9.308)
ob_camera.rotation_euler = (1.2, 1.005e-06, 2.344)
ob_camera.scale = (1.0, 1.0, 1.0)
ob_camera.lineart.crease_threshold = 0.0
ob_cover_001.location = (0.0002323, 0.002268, 5.559)
ob_cover_001.scale = (0.4157, 0.3201, 0.3957)
ob_cover_001.lineart.crease_threshold = 0.0
ob_neck_001.location = (0.472, 0.007411, 5.569)
ob_neck_001.rotation_euler = (-0.0, 1.572, 0.0)
ob_neck_001.scale = (0.1252, 0.1353, 0.03229)
ob_neck_001.lineart.crease_threshold = 0.0

# ---- collection membership
col_collection.objects.link(ob_light)
col_collection.objects.link(ob_bottle)
col_collection.objects.link(ob_cover)
col_collection.objects.link(ob_neck)
col_collection.objects.link(ob_camera)
col_collection.objects.link(ob_cover_001)
col_collection.objects.link(ob_neck_001)

# ---- scene / render settings (as saved in the file)
scene.camera = ob_camera
scene.frame_start = 1; scene.frame_end = 250; scene.frame_set(1)
scene.render.engine = 'BLENDER_EEVEE_NEXT'
scene.cycles.use_denoising = False
scene.cycles.samples = 128
scene.cycles.sampling_pattern = 'TABULATED_SOBOL'
scene.cycles.use_adaptive_sampling = False
scene.cycles.use_light_tree = False
scene.view_settings.view_transform = 'Filmic'
bpy.context.view_layer.update()
